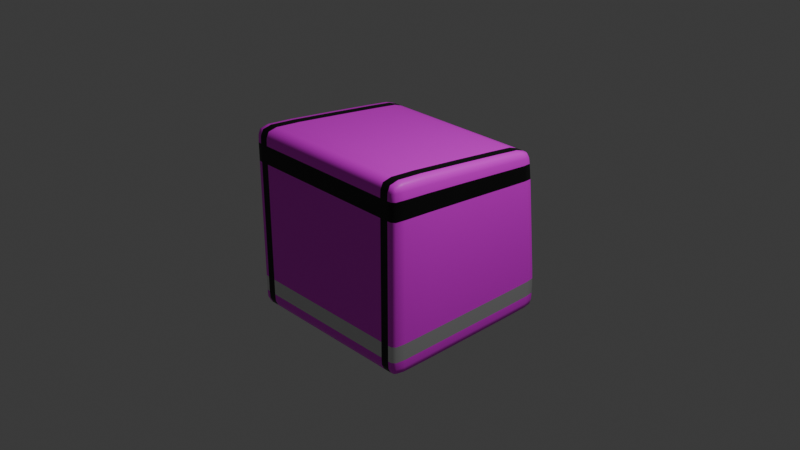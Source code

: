 # Source: Maleta.blend  (saved by Blender 4.4.32; exported with 4.5.12 LTS)
import bpy
from mathutils import Matrix  # noqa: F401  (used for matrix-valued properties, if any)

bpy.ops.wm.read_factory_settings(use_empty=True)
scene = bpy.context.scene
scene.name = 'Scene'

# ---- collections
col_collection = bpy.data.collections.new('Collection'); scene.collection.children.link(col_collection)

# ---- images (referenced by path relative to the original .blend; pixels are not part of the script)
import os
ASSET_DIR = os.environ.get("B2B_ASSET_DIR", "")  # directory of the original .blend (textures are referenced by path, not embedded)
HERE = os.path.dirname(os.path.abspath(__file__))  # packed textures are extracted next to this script under _unpacked/

def load_image(name, relpath, width, height, colorspace="sRGB"):
    """Load a texture the original file referenced (path relative to the .blend, or extracted next to this script)."""
    p = next((c for c in (os.path.join(HERE, relpath), os.path.join(ASSET_DIR, relpath)) if relpath and os.path.exists(c)), "")
    if p:
        img = bpy.data.images.load(p, check_existing=True)
        img.name = name
    else:  # same state as the original file: an image datablock whose file is absent (Cycles renders it pink)
        img = bpy.data.images.new(name, width, height)
        img.source = "FILE"
        img.filepath = "//" + (relpath or name)
    img.colorspace_settings.name = colorspace
    return img
img_rappi = load_image('Rappi', 'RappiTextura.png', 1024, 1024, 'sRGB')

# ---- materials (node trees are filled in below, after node groups)
mat_material = bpy.data.materials.new('Material')
mat_material.alpha_threshold = 0.0
mat_material.roughness = 0.5
mat_material.line_color = (0.0, 0.0, 0.0, 1.0)
mat_material_001 = bpy.data.materials.new('Material.001')
mat_material_002 = bpy.data.materials.new('Material.002')

# ---- material node trees
mat_material.use_nodes = True; mat_material.node_tree.nodes.clear()
_N = mat_material.node_tree.nodes; _L = mat_material.node_tree.links
n0 = _N.new('ShaderNodeOutputMaterial'); n0.name = 'Material Output'; n0.location = (300, 300)
n1 = _N.new('ShaderNodeBsdfPrincipled'); n1.name = 'Principled BSDF'; n1.location = (10, 300)
n1.inputs[3].default_value = 1.45
n2 = _N.new('ShaderNodeTexImage'); n2.name = 'Image Texture'; n2.location = (-376, 322)
n2.image = img_rappi
_L.new(n1.outputs[0], n0.inputs[0])
_L.new(n2.outputs[0], n1.inputs[0])
n0.is_active_output = True
mat_material_001.use_nodes = True; mat_material_001.node_tree.nodes.clear()
_N = mat_material_001.node_tree.nodes; _L = mat_material_001.node_tree.links
n0 = _N.new('ShaderNodeBsdfPrincipled'); n0.name = 'Principled BSDF'; n0.location = (10, 300)
n0.inputs[0].default_value = (0.0, 0.0, 0.0, 1.0)
n1 = _N.new('ShaderNodeOutputMaterial'); n1.name = 'Material Output'; n1.location = (300, 300)
_L.new(n0.outputs[0], n1.inputs[0])
n1.is_active_output = True
mat_material_002.use_nodes = True; mat_material_002.node_tree.nodes.clear()
_N = mat_material_002.node_tree.nodes; _L = mat_material_002.node_tree.links
n0 = _N.new('ShaderNodeBsdfPrincipled'); n0.name = 'Principled BSDF'; n0.location = (10, 300)
n0.inputs[1].default_value = 0.7008
n0.inputs[2].default_value = 0.0
n1 = _N.new('ShaderNodeOutputMaterial'); n1.name = 'Material Output'; n1.location = (300, 300)
_L.new(n0.outputs[0], n1.inputs[0])
n1.is_active_output = True

# ---- world
world_world = bpy.data.worlds.new('World'); scene.world = world_world
world_world.use_nodes = True; world_world.node_tree.nodes.clear()
_N = world_world.node_tree.nodes; _L = world_world.node_tree.links
n0 = _N.new('ShaderNodeOutputWorld'); n0.name = 'World Output'; n0.location = (300, 300)
n1 = _N.new('ShaderNodeBackground'); n1.name = 'Background'; n1.location = (10, 300)
n1.inputs[0].default_value = (0.05088, 0.05088, 0.05088, 1.0)
_L.new(n1.outputs[0], n0.inputs[0])
n0.is_active_output = True
world_world.color = (0.05088, 0.05088, 0.05088)
world_world.sun_shadow_jitter_overblur = 0.0

# ---- cameras
cam_camera = bpy.data.cameras.new('Camera')
cam_camera.clip_end = 100.0
cam_camera.ortho_scale = 7.314

# ---- lights
light_light = bpy.data.lights.new('Light', 'POINT')
light_light.energy = 1000.0
light_light.shadow_soft_size = 0.1

# ---- meshes
me_rappi_logo_svg = bpy.data.meshes.new('Rappi_logo.svg')
me_rappi_logo_svg.from_pydata([], [], [])
_uv = me_rappi_logo_svg.uv_layers.new(name='UVMap')
_uv.uv.foreach_set('vector', [])
me_rappi_logo_svg.materials.append(mat_material)
me_rappi_logo_svg.materials.append(mat_material_001)
me_rappi_logo_svg.materials.append(mat_material_002)
me_rappi_logo_svg.update()
me_rappi_logo_svg_001 = bpy.data.meshes.new('Rappi_logo.svg.001')
me_rappi_logo_svg_001.from_pydata([(1.213, 1.381, -0.04674), (1.459, -1.217, -0.04674), (-1.377, 1.643, -0.04674), (-1.377, -1.217, -0.04674), (1.213, 1.381, -2.965), (1.459, -1.217, -2.965), (-1.377, 1.643, -2.965), (-1.377, -1.217, -2.965), (0.8858, -1.238, -2.976), (-0.8035, -1.238, -2.976), (0.6909, 1.457, -0.03541), (-0.8415, 1.623, -0.03541), (-0.8415, 1.623, -2.976), (0.6909, 1.457, -2.976), (-0.8035, -1.238, -0.03541), (0.8858, -1.238, -0.03541), (1.484, -1.238, -0.7597), (1.484, -1.238, -2.252), (-1.402, 1.664, -0.7597), (-1.402, 1.664, -2.252), (-1.402, -1.238, -2.252), (-1.402, -1.238, -0.7597), (1.233, 1.397, -2.252), (1.233, 1.397, -0.7597), (0.8858, -1.28, -0.7597), (0.8858, -1.28, -2.252), (-0.8035, -1.28, -0.7597), (-0.8035, -1.28, -2.252), (0.6865, 1.494, -2.252), (0.6865, 1.494, -0.7597), (-0.8424, 1.665, -2.252), (-0.8424, 1.665, -0.7597), (1.298, 0.9637, -0.03541), (1.48, -0.7725, -0.03541), (-1.402, -0.7678, -2.976), (-1.402, 1.161, -2.976), (-1.402, 1.161, -0.03541), (-1.402, -0.7678, -0.03541), (1.298, 0.9637, -2.976), (1.48, -0.7725, -2.976), (0.7413, 1.008, -0.01275), (0.8823, -0.7715, -0.01275), (-0.8317, 1.131, -0.01275), (-0.8042, -0.7685, -0.01275), (-0.8317, 1.131, -2.999), (-0.8042, -0.7685, -2.999), (0.7413, 1.008, -2.999), (0.8823, -0.7715, -2.999), (1.345, 0.9602, -2.252), (1.53, -0.7726, -2.252), (1.345, 0.9602, -0.7597), (1.53, -0.7726, -0.7597), (-1.452, 1.161, -0.7597), (-1.452, -0.7678, -0.7597), (-1.452, 1.161, -2.252), (-1.452, -0.7678, -2.252), (-1.402, 1.452, -2.976), (1.262, 1.216, -0.03541), (-1.402, 1.452, -0.03541), (1.262, 1.216, -2.976), (0.7132, 1.269, -0.01275), (-0.8372, 1.416, -0.01275), (-0.8372, 1.416, -2.999), (0.7132, 1.269, -2.999), (1.308, 1.212, -2.252), (1.308, 1.212, -0.7597), (-1.452, 1.452, -0.7597), (-1.452, 1.452, -2.252), (-1.402, -1.238, -0.2847), (-1.402, -1.238, -0.1487), (1.233, 1.397, -0.2847), (1.233, 1.397, -0.1487), (0.6865, 1.494, -0.2847), (0.6865, 1.494, -0.1487), (-0.8424, 1.665, -0.2847), (-0.8424, 1.665, -0.1487), (1.484, -1.238, -0.1487), (1.484, -1.238, -0.2847), (-1.402, 1.664, -0.1487), (-1.402, 1.664, -0.2847), (0.8858, -1.28, -0.1487), (0.8858, -1.28, -0.2847), (-0.8035, -1.28, -0.1487), (-0.8035, -1.28, -0.2847), (-1.452, -0.7678, -0.1487), (-1.452, -0.7678, -0.2847), (-1.452, 1.161, -0.1487), (-1.452, 1.161, -0.2847), (1.53, -0.7726, -0.2847), (1.53, -0.7726, -0.1487), (1.345, 0.9602, -0.2847), (1.345, 0.9602, -0.1487), (-1.452, 1.452, -0.1487), (-1.452, 1.452, -0.2847), (1.308, 1.212, -0.2847), (1.308, 1.212, -0.1487), (1.484, -1.238, -2.727), (1.484, -1.238, -2.863), (-1.402, 1.664, -2.727), (-1.402, 1.664, -2.863), (0.8858, -1.28, -2.727), (0.8858, -1.28, -2.863), (-0.8035, -1.28, -2.727), (-0.8035, -1.28, -2.863), (-1.402, -1.238, -2.863), (-1.402, -1.238, -2.727), (1.233, 1.397, -2.863), (1.233, 1.397, -2.727), (0.6865, 1.494, -2.863), (0.6865, 1.494, -2.727), (-0.8424, 1.665, -2.863), (-0.8424, 1.665, -2.727), (1.53, -0.7726, -2.863), (1.53, -0.7726, -2.727), (1.345, 0.9602, -2.863), (1.345, 0.9602, -2.727), (-1.452, -0.7678, -2.727), (-1.452, -0.7678, -2.863), (-1.452, 1.161, -2.727), (-1.452, 1.161, -2.863), (1.308, 1.212, -2.863), (1.308, 1.212, -2.727), (-1.452, 1.452, -2.727), (-1.452, 1.452, -2.863), (1.484, -1.027, -0.03541), (-1.402, -1.027, -0.03541), (1.484, -1.027, -2.976), (0.8858, -1.027, -0.01275), (-0.8035, -1.027, -0.01275), (-0.8035, -1.027, -2.999), (0.8858, -1.027, -2.999), (1.534, -1.027, -2.252), (1.534, -1.027, -0.7597), (-1.452, -1.027, -0.7597), (-1.452, -1.027, -2.252), (-1.402, -1.027, -2.976), (1.534, -1.027, -0.2847), (1.534, -1.027, -0.1487), (-1.452, -1.027, -0.1487), (-1.452, -1.027, -0.2847), (-1.452, -1.027, -2.727), (-1.452, -1.027, -2.863), (1.534, -1.027, -2.863), (1.534, -1.027, -2.727), (1.353, 0.4613, -0.03541), (-1.402, 0.6003, -2.976), (-1.402, 0.6003, -0.03541), (1.353, 0.4613, -2.976), (0.7842, 0.4924, -0.01275), (-0.8233, 0.5792, -0.01275), (-0.8233, 0.5792, -2.999), (0.7842, 0.4924, -2.999), (1.401, 0.4588, -2.252), (1.401, 0.4588, -0.7597), (-1.452, 0.6003, -0.7597), (-1.452, 0.6003, -2.252), (1.401, 0.4588, -0.2847), (1.401, 0.4588, -0.1487), (-1.452, 0.6003, -0.1487), (-1.452, 0.6003, -0.2847), (-1.452, 0.6003, -2.727), (-1.452, 0.6003, -2.863), (1.401, 0.4588, -2.863), (1.401, 0.4588, -2.727), (1.442, -0.3788, -0.03541), (-1.402, -0.3344, -0.03541), (1.442, -0.3788, -2.976), (0.8534, -0.3689, -0.01275), (-0.8098, -0.3411, -0.01275), (-0.8098, -0.3411, -2.999), (0.8534, -0.3689, -2.999), (1.492, -0.3796, -2.252), (1.492, -0.3796, -0.7597), (-1.452, -0.3344, -0.7597), (-1.452, -0.3344, -2.252), (1.492, -0.3796, -0.2847), (1.492, -0.3796, -0.1487), (-1.452, -0.3344, -0.1487), (-1.452, -0.3344, -0.2847), (-1.452, -0.3344, -2.727), (-1.452, -0.3344, -2.863), (1.492, -0.3796, -2.863), (1.492, -0.3796, -2.727), (-1.402, -0.3344, -2.976), (-1.248, -1.234, -2.975), (1.48, -1.234, -2.927), (1.48, -1.145, -0.03735), (-1.397, 1.571, -2.975), (-1.397, -1.145, -0.03735), (1.48, -1.145, -2.975), (-1.397, 1.66, -2.927), (-1.253, 1.655, -0.03735), (-1.397, -1.234, -0.08503), (1.094, 1.409, -2.975), (1.23, 1.394, -0.08503), (1.331, -1.234, -0.03735), (1.331, -1.234, -2.975), (0.04116, -1.238, -2.976), (1.094, 1.409, -0.03735), (-0.07361, 1.542, -0.03541), (-1.253, 1.655, -2.975), (-0.07361, 1.542, -2.976), (-1.248, -1.234, -0.03735), (0.04116, -1.238, -0.03541), (0.8858, -1.148, -0.01558), (-0.8035, -1.148, -0.01558), (0.8858, -1.275, -2.928), (-0.8035, -1.275, -2.928), (-0.8035, -1.148, -2.996), (0.8858, -1.148, -2.996), (0.687, 1.489, -0.08356), (-0.8423, 1.659, -0.08356), (1.484, -1.238, -0.395), (1.484, -1.238, -1.506), (-1.402, 1.664, -0.395), (-1.402, 1.664, -1.506), (-1.402, -1.238, -2.617), (-1.402, -1.238, -1.506), (1.233, 1.397, -2.617), (1.233, 1.397, -1.506), (0.8858, -1.28, -0.395), (0.8858, -1.28, -1.506), (-0.8035, -1.28, -0.395), (-0.8035, -1.28, -1.506), (0.6865, 1.494, -2.617), (0.6865, 1.494, -1.506), (-0.8424, 1.665, -2.617), (-0.8424, 1.665, -1.506), (-0.07623, 1.581, -0.7597), (-0.07623, 1.581, -2.252), (1.092, 1.444, -0.7597), (1.092, 1.444, -2.252), (0.04116, -1.28, -2.252), (0.04116, -1.28, -0.7597), (1.334, -1.275, -2.252), (1.334, -1.275, -0.7597), (1.528, -1.148, -2.252), (1.528, -1.148, -0.7597), (-1.252, -1.275, -2.252), (-1.252, -1.275, -0.7597), (-1.446, -1.148, -0.7597), (-1.446, -1.148, -2.252), (-1.256, 1.696, -0.7597), (-1.256, 1.696, -2.252), (1.468, -0.6279, -0.03541), (-1.402, 0.9408, -2.976), (-1.402, -0.611, -0.03541), (1.468, -0.6279, -2.976), (0.8734, -0.6241, -0.01275), (-0.8059, -0.6136, -0.01275), (-0.8059, -0.6136, -2.999), (0.8734, -0.6241, -2.999), (1.518, -0.6282, -2.252), (1.518, -0.6282, -0.7597), (-1.452, -0.611, -0.7597), (-1.452, -0.611, -2.252), (-1.452, -0.7678, -1.506), (-1.452, 1.161, -1.506), (-1.452, -0.7678, -0.395), (-1.452, 1.161, -0.395), (1.53, -0.7726, -1.506), (1.345, 0.9602, -1.506), (1.53, -0.7726, -2.617), (1.345, 0.9602, -2.617), (0.0391, -0.7699, -2.999), (-0.04394, 1.071, -2.999), (-1.252, -0.7678, -2.996), (-1.255, 1.158, -2.996), (0.0391, -0.7699, -0.01275), (-0.04394, 1.071, -0.01275), (1.33, -0.7723, -0.01558), (1.158, 0.9745, -0.01558), (1.523, -0.7726, -0.08356), (1.339, 0.9606, -0.08356), (-1.252, -0.7678, -0.01558), (-1.255, 1.158, -0.01558), (1.33, -0.7723, -2.996), (1.158, 0.9745, -2.996), (-1.446, -0.7678, -2.928), (-1.446, 1.161, -2.928), (1.242, 1.318, -0.03735), (-1.397, 1.571, -0.03735), (1.242, 1.318, -2.975), (0.7004, 1.377, -0.01558), (-0.8397, 1.535, -0.01558), (-0.8397, 1.535, -2.996), (0.7004, 1.377, -2.996), (1.286, 1.316, -2.252), (1.286, 1.316, -0.7597), (-1.446, 1.574, -0.7597), (-1.446, 1.574, -2.252), (-1.452, 1.452, -1.506), (-1.452, 1.452, -0.395), (1.308, 1.212, -1.506), (1.308, 1.212, -2.617), (-0.0605, 1.344, -2.999), (-1.256, 1.448, -2.996), (-0.0605, 1.344, -0.01275), (1.124, 1.229, -0.01558), (1.302, 1.212, -0.08356), (-1.256, 1.448, -0.01558), (1.124, 1.229, -2.996), (-1.446, 1.452, -2.928), (-1.402, -1.238, -0.395), (1.233, 1.397, -0.395), (0.6865, 1.494, -0.395), (-0.8424, 1.665, -0.395), (1.48, -1.234, -0.08503), (-1.397, 1.66, -0.08503), (0.8858, -1.275, -0.08356), (-0.8035, -1.275, -0.08356), (-1.446, -0.7678, -0.08356), (-1.446, 1.161, -0.08356), (1.53, -0.7726, -0.395), (1.345, 0.9602, -0.395), (-1.446, 1.452, -0.08356), (1.308, 1.212, -0.395), (1.518, -0.6282, -0.2847), (1.518, -0.6282, -0.1487), (1.528, -1.148, -0.2847), (1.528, -1.148, -0.1487), (-1.452, -0.611, -0.1487), (-1.452, -0.611, -0.2847), (-1.446, -1.148, -0.1487), (-1.446, -1.148, -0.2847), (-1.256, 1.696, -0.1487), (-1.256, 1.696, -0.2847), (-1.446, 1.574, -0.1487), (-1.446, 1.574, -0.2847), (1.092, 1.444, -0.1487), (1.092, 1.444, -0.2847), (-0.07623, 1.581, -0.1487), (-0.07623, 1.581, -0.2847), (0.04116, -1.28, -0.2847), (0.04116, -1.28, -0.1487), (1.334, -1.275, -0.2847), (1.334, -1.275, -0.1487), (1.286, 1.316, -0.2847), (1.286, 1.316, -0.1487), (-1.252, -1.275, -0.2847), (-1.252, -1.275, -0.1487), (1.484, -1.238, -2.617), (-1.402, 1.664, -2.617), (0.8858, -1.28, -2.617), (-0.8035, -1.28, -2.617), (-1.397, -1.234, -2.927), (1.23, 1.394, -2.927), (0.687, 1.489, -2.928), (-0.8423, 1.659, -2.928), (1.523, -0.7726, -2.928), (1.339, 0.9606, -2.928), (-1.452, -0.7678, -2.617), (-1.452, 1.161, -2.617), (1.302, 1.212, -2.928), (-1.452, 1.452, -2.617), (-1.452, -0.611, -2.727), (-1.452, -0.611, -2.863), (-1.446, -1.148, -2.727), (-1.446, -1.148, -2.863), (1.518, -0.6282, -2.863), (1.518, -0.6282, -2.727), (1.528, -1.148, -2.863), (1.528, -1.148, -2.727), (-1.252, -1.275, -2.863), (-1.252, -1.275, -2.727), (1.286, 1.316, -2.863), (1.286, 1.316, -2.727), (1.334, -1.275, -2.863), (1.334, -1.275, -2.727), (0.04116, -1.28, -2.863), (0.04116, -1.28, -2.727), (-0.07623, 1.581, -2.727), (-0.07623, 1.581, -2.863), (1.092, 1.444, -2.727), (1.092, 1.444, -2.863), (-1.446, 1.574, -2.727), (-1.446, 1.574, -2.863), (-1.256, 1.696, -2.727), (-1.256, 1.696, -2.863), (-1.397, -1.145, -2.975), (1.528, -1.027, -2.928), (-1.452, -1.027, -2.617), (-1.446, -1.027, -0.08356), (1.534, -1.027, -0.395), (-1.446, -1.027, -2.928), (1.334, -1.027, -2.996), (-1.252, -1.027, -0.01558), (1.528, -1.027, -0.08356), (1.334, -1.027, -0.01558), (0.04116, -1.027, -0.01275), (-1.252, -1.027, -2.996), (0.04116, -1.027, -2.999), (1.534, -1.027, -2.617), (1.534, -1.027, -1.506), (-1.452, -1.027, -0.395), (-1.452, -1.027, -1.506), (1.321, 0.767, -0.03541), (-1.402, 0.121, -2.976), (-1.402, 0.9408, -0.03541), (1.321, 0.767, -2.976), (0.7588, 0.8058, -0.01275), (-0.8283, 0.9144, -0.01275), (-0.8283, 0.9144, -2.999), (0.7588, 0.8058, -2.999), (1.368, 0.7639, -2.252), (1.368, 0.7639, -0.7597), (-1.452, 0.9408, -0.7597), (-1.452, 0.9408, -2.252), (1.368, 0.7639, -0.2847), (1.368, 0.7639, -0.1487), (-1.452, 0.9408, -0.1487), (-1.452, 0.9408, -0.2847), (-1.452, 0.9408, -2.727), (-1.452, 0.9408, -2.863), (1.368, 0.7639, -2.863), (1.368, 0.7639, -2.727), (1.395, 0.4591, -2.928), (-1.452, 0.6003, -2.617), (-1.446, 0.6003, -0.08356), (1.401, 0.4588, -0.395), (-1.446, 0.6003, -2.928), (1.21, 0.4689, -2.996), (-1.254, 0.5977, -0.01558), (1.395, 0.4591, -0.08356), (1.21, 0.4689, -0.01558), (-0.0187, 0.5367, -0.01275), (-1.254, 0.5977, -2.996), (-0.0187, 0.5367, -2.999), (1.401, 0.4588, -2.617), (1.401, 0.4588, -1.506), (-1.452, 0.6003, -0.395), (-1.452, 0.6003, -1.506), (1.399, 0.0305, -0.03541), (-1.402, 0.121, -0.03541), (1.399, 0.0305, -2.976), (0.8196, 0.05072, -0.01275), (-0.8164, 0.1073, -0.01275), (-0.8164, 0.1073, -2.999), (0.8196, 0.05072, -2.999), (1.448, 0.02888, -2.252), (1.448, 0.02888, -0.7597), (-1.452, 0.121, -0.7597), (-1.452, 0.121, -2.252), (1.448, 0.02888, -0.2847), (1.448, 0.02888, -0.1487), (-1.452, 0.121, -0.1487), (-1.452, 0.121, -0.2847), (-1.452, 0.121, -2.727), (-1.452, 0.121, -2.863), (1.448, 0.02888, -2.863), (1.448, 0.02888, -2.727), (-1.402, -0.611, -2.976), (-1.452, -0.3344, -1.506), (-1.452, -0.3344, -0.395), (1.492, -0.3796, -1.506), (1.492, -0.3796, -2.617), (0.02205, -0.3547, -2.999), (-1.252, -0.3352, -2.996), (0.02205, -0.3547, -0.01275), (1.294, -0.3763, -0.01558), (1.486, -0.3795, -0.08356), (-1.252, -0.3352, -0.01558), (1.294, -0.3763, -2.996), (-1.446, -0.3344, -2.928), (1.492, -0.3796, -0.395), (-1.446, -0.3344, -0.08356), (-1.452, -0.3344, -2.617), (1.486, -0.3795, -2.928), (-1.256, 1.69, -2.928), (-1.44, 1.573, -2.928), (1.108, 1.333, -2.994), (-1.251, -1.27, -0.08393), (-1.255, 1.568, -0.01831), (1.28, 1.316, -0.08393), (1.108, 1.333, -0.01831), (-0.06804, 1.458, -0.01558), (1.333, -1.27, -0.08393), (0.04116, -1.275, -0.08356), (-1.255, 1.568, -2.994), (-0.06804, 1.458, -2.996), (1.092, 1.439, -2.928), (-0.07591, 1.576, -2.928), (-0.07623, 1.581, -0.395), (-0.07623, 1.581, -1.506), (1.092, 1.444, -0.395), (1.092, 1.444, -1.506), (0.04116, -1.28, -2.617), (0.04116, -1.28, -1.506), (1.334, -1.275, -2.617), (1.334, -1.275, -1.506), (1.286, 1.316, -2.617), (1.286, 1.316, -1.506), (-1.252, -1.275, -2.617), (-1.252, -1.275, -1.506), (-1.446, 1.574, -0.395), (-1.446, 1.574, -1.506), (-1.256, 1.696, -0.395), (-1.256, 1.696, -1.506), (-1.452, 0.9408, -1.506), (-1.452, 0.9408, -0.395), (1.368, 0.7639, -1.506), (1.368, 0.7639, -2.617), (-0.03364, 0.8613, -2.999), (-1.255, 0.9375, -2.996), (-0.03364, 0.8613, -0.01275), (1.179, 0.7765, -0.01558), (1.362, 0.7643, -0.08356), (-1.255, 0.9375, -0.01558), (1.179, 0.7765, -2.996), (-1.446, 0.9408, -2.928), (1.368, 0.7639, -0.395), (-1.446, 0.9408, -0.08356), (-1.256, 1.69, -0.08393), (-1.44, 1.573, -0.08393), (1.092, 1.439, -0.08393), (-0.07591, 1.576, -0.08356), (0.04116, -1.28, -0.395), (1.334, -1.275, -0.395), (1.286, 1.316, -0.395), (-1.252, -1.275, -0.395), (-1.452, 0.9408, -2.617), (1.362, 0.7643, -2.928), (-1.251, -1.27, -2.928), (1.28, 1.316, -2.928), (1.333, -1.27, -2.928), (0.04116, -1.275, -2.928), (-0.07623, 1.581, -2.617), (1.092, 1.444, -2.617), (-1.446, 1.574, -2.617), (-1.256, 1.696, -2.617), (1.522, -1.148, -2.928), (-1.446, -1.148, -2.617), (-1.44, -1.148, -0.08393), (1.528, -1.148, -0.395), (-1.44, -1.148, -2.928), (1.333, -1.148, -2.994), (-1.251, -1.148, -0.01831), (1.522, -1.148, -0.08393), (1.333, -1.148, -0.01831), (0.04116, -1.148, -0.01558), (-1.251, -1.148, -2.994), (0.04116, -1.148, -2.996), (1.528, -1.148, -2.617), (1.528, -1.148, -1.506), (-1.446, -1.148, -0.395), (-1.446, -1.148, -1.506), (1.442, 0.02908, -2.928), (-1.452, 0.121, -2.617), (-1.446, 0.121, -0.08356), (1.448, 0.02888, -0.395), (-1.446, 0.121, -2.928), (1.253, 0.03546, -2.996), (-1.253, 0.1193, -0.01558), (1.442, 0.02908, -0.08356), (1.253, 0.03546, -0.01558), (0.002198, 0.07961, -0.01275), (-1.253, 0.1193, -2.996), (0.002198, 0.07961, -2.999), (1.448, 0.02888, -2.617), (1.448, 0.02888, -1.506), (-1.452, 0.121, -0.395), (-1.452, 0.121, -1.506), (-1.452, -0.611, -1.506), (-1.452, -0.611, -0.395), (1.518, -0.6282, -1.506), (1.518, -0.6282, -2.617), (0.03388, -0.6187, -2.999), (-1.252, -0.6113, -2.996), (0.03388, -0.6187, -0.01275), (1.319, -0.627, -0.01558), (1.512, -0.6282, -0.08356), (-1.252, -0.6113, -0.01558), (1.319, -0.627, -2.996), (-1.446, -0.611, -2.928), (1.518, -0.6282, -0.395), (-1.446, -0.611, -0.08356), (-1.452, -0.611, -2.617), (1.512, -0.6282, -2.928)], [], [(110, 348, 468, 378), (348, 12, 200, 468), (468, 200, 6, 190), (378, 468, 190, 99), (123, 376, 469, 302), (376, 99, 190, 469), (469, 190, 6, 187), (302, 469, 187, 56), (63, 286, 470, 301), (286, 13, 193, 470), (470, 193, 4, 282), (301, 470, 282, 59), (82, 310, 471, 340), (310, 14, 202, 471), (471, 202, 3, 192), (340, 471, 192, 69), (61, 284, 472, 300), (284, 11, 191, 472), (472, 191, 2, 281), (300, 472, 281, 58), (95, 338, 473, 299), (338, 71, 194, 473), (473, 194, 0, 280), (299, 473, 280, 57), (57, 280, 474, 298), (280, 0, 198, 474), (474, 198, 10, 283), (298, 474, 283, 60), (60, 283, 475, 297), (283, 10, 199, 475), (475, 199, 11, 284), (297, 475, 284, 61), (76, 307, 476, 336), (307, 1, 195, 476), (476, 195, 15, 309), (336, 476, 309, 80), (80, 309, 477, 334), (309, 15, 203, 477), (477, 203, 14, 310), (334, 477, 310, 82), (56, 187, 478, 296), (187, 6, 200, 478), (478, 200, 12, 285), (296, 478, 285, 62), (62, 285, 479, 295), (285, 12, 201, 479), (479, 201, 13, 286), (295, 479, 286, 63), (106, 346, 480, 374), (346, 4, 193, 480), (480, 193, 13, 347), (374, 480, 347, 108), (108, 347, 481, 372), (347, 13, 201, 481), (481, 201, 12, 348), (372, 481, 348, 110), (72, 305, 482, 332), (305, 29, 228, 482), (482, 228, 31, 306), (332, 482, 306, 74), (29, 225, 483, 228), (225, 28, 229, 483), (483, 229, 30, 227), (228, 483, 227, 31), (70, 304, 484, 330), (304, 23, 230, 484), (484, 230, 29, 305), (330, 484, 305, 72), (23, 219, 485, 230), (219, 22, 231, 485), (485, 231, 28, 225), (230, 485, 225, 29), (100, 343, 486, 370), (343, 25, 232, 486), (486, 232, 27, 344), (370, 486, 344, 102), (25, 221, 487, 232), (221, 24, 233, 487), (487, 233, 26, 223), (232, 487, 223, 27), (96, 341, 488, 368), (341, 17, 234, 488), (488, 234, 25, 343), (368, 488, 343, 100), (17, 213, 489, 234), (213, 16, 235, 489), (489, 235, 24, 221), (234, 489, 221, 25), (121, 366, 490, 294), (366, 107, 218, 490), (490, 218, 22, 287), (294, 490, 287, 64), (64, 287, 491, 293), (287, 22, 219, 491), (491, 219, 23, 288), (293, 491, 288, 65), (102, 344, 492, 364), (344, 27, 238, 492), (492, 238, 20, 216), (364, 492, 216, 105), (27, 223, 493, 238), (223, 26, 239, 493), (493, 239, 21, 217), (238, 493, 217, 20), (93, 328, 494, 292), (328, 79, 214, 494), (494, 214, 18, 289), (292, 494, 289, 66), (66, 289, 495, 291), (289, 18, 215, 495), (495, 215, 19, 290), (291, 495, 290, 67), (74, 306, 496, 326), (306, 31, 242, 496), (496, 242, 18, 214), (326, 496, 214, 79), (31, 227, 497, 242), (227, 30, 243, 497), (497, 243, 19, 215), (242, 497, 215, 18), (154, 406, 498, 431), (406, 52, 257, 498), (498, 257, 54, 407), (431, 498, 407, 155), (159, 411, 499, 430), (411, 87, 259, 499), (499, 259, 52, 406), (430, 499, 406, 154), (152, 404, 500, 429), (404, 48, 261, 500), (500, 261, 50, 405), (429, 500, 405, 153), (163, 415, 501, 428), (415, 115, 263, 501), (501, 263, 48, 404), (428, 501, 404, 152), (150, 402, 502, 427), (402, 44, 265, 502), (502, 265, 46, 403), (427, 502, 403, 151), (145, 245, 503, 426), (245, 35, 267, 503), (503, 267, 44, 402), (426, 503, 402, 150), (148, 400, 504, 425), (400, 40, 269, 504), (504, 269, 42, 401), (425, 504, 401, 149), (144, 396, 505, 424), (396, 32, 271, 505), (505, 271, 40, 400), (424, 505, 400, 148), (157, 409, 506, 423), (409, 91, 273, 506), (506, 273, 32, 396), (423, 506, 396, 144), (149, 401, 507, 422), (401, 42, 275, 507), (507, 275, 36, 398), (422, 507, 398, 146), (151, 403, 508, 421), (403, 46, 277, 508), (508, 277, 38, 399), (421, 508, 399, 147), (161, 413, 509, 420), (413, 119, 279, 509), (509, 279, 35, 245), (420, 509, 245, 145), (153, 405, 510, 419), (405, 50, 314, 510), (510, 314, 90, 408), (419, 510, 408, 156), (146, 398, 511, 418), (398, 36, 312, 511), (511, 312, 86, 410), (418, 511, 410, 158), (11, 211, 512, 191), (211, 75, 325, 512), (512, 325, 78, 308), (191, 512, 308, 2), (58, 281, 513, 315), (281, 2, 308, 513), (513, 308, 78, 327), (315, 513, 327, 92), (0, 194, 514, 198), (194, 71, 329, 514), (514, 329, 73, 210), (198, 514, 210, 10), (10, 210, 515, 199), (210, 73, 331, 515), (515, 331, 75, 211), (199, 515, 211, 11), (24, 220, 516, 233), (220, 81, 333, 516), (516, 333, 83, 222), (233, 516, 222, 26), (16, 212, 517, 235), (212, 77, 335, 517), (517, 335, 81, 220), (235, 517, 220, 24), (65, 288, 518, 316), (288, 23, 304, 518), (518, 304, 70, 337), (316, 518, 337, 94), (26, 222, 519, 239), (222, 83, 339, 519), (519, 339, 68, 303), (239, 519, 303, 21), (155, 407, 520, 417), (407, 54, 352, 520), (520, 352, 118, 412), (417, 520, 412, 160), (147, 399, 521, 416), (399, 38, 350, 521), (521, 350, 114, 414), (416, 521, 414, 162), (9, 207, 522, 184), (207, 103, 363, 522), (522, 363, 104, 345), (184, 522, 345, 7), (59, 282, 523, 353), (282, 4, 346, 523), (523, 346, 106, 365), (353, 523, 365, 120), (5, 185, 524, 196), (185, 97, 367, 524), (524, 367, 101, 206), (196, 524, 206, 8), (8, 206, 525, 197), (206, 101, 369, 525), (525, 369, 103, 207), (197, 525, 207, 9), (28, 224, 526, 229), (224, 109, 371, 526), (526, 371, 111, 226), (229, 526, 226, 30), (22, 218, 527, 231), (218, 107, 373, 527), (527, 373, 109, 224), (231, 527, 224, 28), (67, 290, 528, 354), (290, 19, 342, 528), (528, 342, 98, 375), (354, 528, 375, 122), (30, 226, 529, 243), (226, 111, 377, 529), (529, 377, 98, 342), (243, 529, 342, 19), (5, 189, 530, 185), (189, 126, 380, 530), (530, 380, 142, 361), (185, 530, 361, 97), (20, 241, 531, 216), (241, 134, 381, 531), (531, 381, 140, 357), (216, 531, 357, 105), (3, 188, 532, 192), (188, 125, 382, 532), (532, 382, 138, 323), (192, 532, 323, 69), (16, 237, 533, 212), (237, 132, 383, 533), (533, 383, 136, 319), (212, 533, 319, 77), (104, 358, 534, 345), (358, 141, 384, 534), (534, 384, 135, 379), (345, 534, 379, 7), (8, 209, 535, 196), (209, 130, 385, 535), (535, 385, 126, 189), (196, 535, 189, 5), (14, 205, 536, 202), (205, 128, 386, 536), (536, 386, 125, 188), (202, 536, 188, 3), (76, 320, 537, 307), (320, 137, 387, 537), (537, 387, 124, 186), (307, 537, 186, 1), (1, 186, 538, 195), (186, 124, 388, 538), (538, 388, 127, 204), (195, 538, 204, 15), (15, 204, 539, 203), (204, 127, 389, 539), (539, 389, 128, 205), (203, 539, 205, 14), (7, 379, 540, 184), (379, 135, 390, 540), (540, 390, 129, 208), (184, 540, 208, 9), (9, 208, 541, 197), (208, 129, 391, 541), (541, 391, 130, 209), (197, 541, 209, 8), (96, 362, 542, 341), (362, 143, 392, 542), (542, 392, 131, 236), (341, 542, 236, 17), (17, 236, 543, 213), (236, 131, 393, 543), (543, 393, 132, 237), (213, 543, 237, 16), (68, 324, 544, 303), (324, 139, 394, 544), (544, 394, 133, 240), (303, 544, 240, 21), (21, 240, 545, 217), (240, 133, 395, 545), (545, 395, 134, 241), (217, 545, 241, 20), (166, 434, 546, 467), (434, 147, 416, 546), (546, 416, 162, 449), (467, 546, 449, 181), (174, 442, 547, 466), (442, 155, 417, 547), (547, 417, 160, 447), (466, 547, 447, 179), (165, 433, 548, 465), (433, 146, 418, 548), (548, 418, 158, 445), (465, 548, 445, 177), (172, 440, 549, 464), (440, 153, 419, 549), (549, 419, 156, 443), (464, 549, 443, 175), (180, 448, 550, 463), (448, 161, 420, 550), (550, 420, 145, 397), (463, 550, 397, 183), (170, 438, 551, 462), (438, 151, 421, 551), (551, 421, 147, 434), (462, 551, 434, 166), (168, 436, 552, 461), (436, 149, 422, 552), (552, 422, 146, 433), (461, 552, 433, 165), (176, 444, 553, 460), (444, 157, 423, 553), (553, 423, 144, 432), (460, 553, 432, 164), (164, 432, 554, 459), (432, 144, 424, 554), (554, 424, 148, 435), (459, 554, 435, 167), (167, 435, 555, 458), (435, 148, 425, 555), (555, 425, 149, 436), (458, 555, 436, 168), (183, 397, 556, 457), (397, 145, 426, 556), (556, 426, 150, 437), (457, 556, 437, 169), (169, 437, 557, 456), (437, 150, 427, 557), (557, 427, 151, 438), (456, 557, 438, 170), (182, 450, 558, 455), (450, 163, 428, 558), (558, 428, 152, 439), (455, 558, 439, 171), (171, 439, 559, 454), (439, 152, 429, 559), (559, 429, 153, 440), (454, 559, 440, 172), (178, 446, 560, 453), (446, 159, 430, 560), (560, 430, 154, 441), (453, 560, 441, 173), (173, 441, 561, 452), (441, 154, 431, 561), (561, 431, 155, 442), (452, 561, 442, 174), (53, 254, 562, 256), (254, 173, 452, 562), (562, 452, 174, 255), (256, 562, 255, 55), (85, 322, 563, 258), (322, 178, 453, 563), (563, 453, 173, 254), (258, 563, 254, 53), (49, 252, 564, 260), (252, 171, 454, 564), (564, 454, 172, 253), (260, 564, 253, 51), (113, 360, 565, 262), (360, 182, 455, 565), (565, 455, 171, 252), (262, 565, 252, 49), (45, 250, 566, 264), (250, 169, 456, 566), (566, 456, 170, 251), (264, 566, 251, 47), (34, 451, 567, 266), (451, 183, 457, 567), (567, 457, 169, 250), (266, 567, 250, 45), (41, 248, 568, 268), (248, 167, 458, 568), (568, 458, 168, 249), (268, 568, 249, 43), (33, 244, 569, 270), (244, 164, 459, 569), (569, 459, 167, 248), (270, 569, 248, 41), (89, 318, 570, 272), (318, 176, 460, 570), (570, 460, 164, 244), (272, 570, 244, 33), (43, 249, 571, 274), (249, 168, 461, 571), (571, 461, 165, 246), (274, 571, 246, 37), (47, 251, 572, 276), (251, 170, 462, 572), (572, 462, 166, 247), (276, 572, 247, 39), (117, 356, 573, 278), (356, 180, 463, 573), (573, 463, 183, 451), (278, 573, 451, 34), (51, 253, 574, 313), (253, 172, 464, 574), (574, 464, 175, 317), (313, 574, 317, 88), (37, 246, 575, 311), (246, 165, 465, 575), (575, 465, 177, 321), (311, 575, 321, 84), (55, 255, 576, 351), (255, 174, 466, 576), (576, 466, 179, 355), (351, 576, 355, 116), (39, 247, 577, 349), (247, 166, 467, 577), (577, 467, 181, 359), (349, 577, 359, 112)])
me_rappi_logo_svg_001.polygons.foreach_set('use_smooth', [True] * 440)
_uv = me_rappi_logo_svg_001.uv_layers.new(name='UVMap')
_uv.uv.foreach_set('vector', [0.9339, 0.2699, 0.9422, 0.2698, 0.9421, 0.3226, 0.9339, 0.3228, 0.9422, 0.2698, 0.9483, 0.2693, 0.9481, 0.3219, 0.9421, 0.3226, 0.9421, 0.3226, 0.9481, 0.3219, 0.9469, 0.3374, 0.942, 0.3402, 0.9339, 0.3228, 0.9421, 0.3226, 0.942, 0.3402, 0.9339, 0.3408, 0.6571, 0.6921, 0.6571, 0.6766, 0.6653, 0.6767, 0.6654, 0.6921, 0.6571, 0.6766, 0.6571, 0.6651, 0.6652, 0.6656, 0.6653, 0.6767, 0.6653, 0.6767, 0.6652, 0.6656, 0.6701, 0.6678, 0.6713, 0.6769, 0.6654, 0.6921, 0.6653, 0.6767, 0.6713, 0.6769, 0.6715, 0.6921, 0.8868, 0.4176, 0.8732, 0.4204, 0.8741, 0.3682, 0.8872, 0.365, 0.8732, 0.4204, 0.8632, 0.4225, 0.8647, 0.3707, 0.8741, 0.3682, 0.8741, 0.3682, 0.8647, 0.3707, 0.8668, 0.3553, 0.8745, 0.351, 0.8872, 0.365, 0.8741, 0.3682, 0.8745, 0.351, 0.8873, 0.3473, 0.9759, 0.4236, 0.9676, 0.4236, 0.9676, 0.3665, 0.9759, 0.3664, 0.9676, 0.4236, 0.9614, 0.4236, 0.9617, 0.3669, 0.9676, 0.3665, 0.9676, 0.3665, 0.9617, 0.3669, 0.9629, 0.3505, 0.9677, 0.3478, 0.9759, 0.3664, 0.9676, 0.3665, 0.9677, 0.3478, 0.9759, 0.3473, 0.92, 0.4202, 0.9049, 0.4185, 0.9054, 0.3654, 0.9207, 0.3667, 0.9049, 0.4185, 0.8938, 0.4173, 0.8944, 0.3647, 0.9054, 0.3654, 0.9054, 0.3654, 0.8944, 0.3647, 0.8973, 0.3491, 0.9066, 0.3473, 0.9207, 0.3667, 0.9054, 0.3654, 0.9066, 0.3473, 0.9218, 0.3481, 0.7198, 0.6891, 0.7198, 0.6757, 0.7281, 0.6757, 0.7281, 0.689, 0.7198, 0.6757, 0.7198, 0.6651, 0.7279, 0.6655, 0.7281, 0.6757, 0.7281, 0.6757, 0.7279, 0.6655, 0.7328, 0.667, 0.734, 0.6752, 0.7281, 0.689, 0.7281, 0.6757, 0.734, 0.6752, 0.7342, 0.6883, 0.9218, 0.689, 0.909, 0.6853, 0.9086, 0.668, 0.9217, 0.6713, 0.909, 0.6853, 0.9013, 0.6809, 0.8992, 0.6655, 0.9086, 0.668, 0.9086, 0.668, 0.8992, 0.6655, 0.8977, 0.6138, 0.9077, 0.6158, 0.9217, 0.6713, 0.9086, 0.668, 0.9077, 0.6158, 0.9213, 0.6187, 0.9213, 0.6187, 0.9077, 0.6158, 0.9061, 0.5174, 0.9204, 0.5196, 0.9077, 0.6158, 0.8977, 0.6138, 0.8955, 0.5157, 0.9061, 0.5174, 0.9061, 0.5174, 0.8955, 0.5157, 0.8938, 0.4173, 0.9049, 0.4185, 0.9204, 0.5196, 0.9061, 0.5174, 0.9049, 0.4185, 0.92, 0.4202, 0.9759, 0.7152, 0.9677, 0.7146, 0.9676, 0.6959, 0.9759, 0.696, 0.9677, 0.7146, 0.9629, 0.712, 0.9617, 0.6956, 0.9676, 0.6959, 0.9676, 0.6959, 0.9617, 0.6956, 0.9614, 0.6389, 0.9676, 0.6389, 0.9759, 0.696, 0.9676, 0.6959, 0.9676, 0.6389, 0.9759, 0.6389, 0.9759, 0.6389, 0.9676, 0.6389, 0.9676, 0.5312, 0.9759, 0.5312, 0.9676, 0.6389, 0.9614, 0.6389, 0.9614, 0.5312, 0.9676, 0.5312, 0.9676, 0.5312, 0.9614, 0.5312, 0.9614, 0.4236, 0.9676, 0.4236, 0.9759, 0.5312, 0.9676, 0.5312, 0.9676, 0.4236, 0.9759, 0.4236, 0.8873, 0.6882, 0.8721, 0.689, 0.8709, 0.6709, 0.8862, 0.6696, 0.8721, 0.689, 0.8628, 0.6871, 0.8599, 0.6716, 0.8709, 0.6709, 0.8709, 0.6709, 0.8599, 0.6716, 0.8593, 0.619, 0.8704, 0.6177, 0.8862, 0.6696, 0.8709, 0.6709, 0.8704, 0.6177, 0.8855, 0.6161, 0.8855, 0.6161, 0.8704, 0.6177, 0.8716, 0.5189, 0.8859, 0.5166, 0.8704, 0.6177, 0.8593, 0.619, 0.861, 0.5205, 0.8716, 0.5189, 0.8716, 0.5189, 0.861, 0.5205, 0.8632, 0.4225, 0.8732, 0.4204, 0.8859, 0.5166, 0.8716, 0.5189, 0.8732, 0.4204, 0.8868, 0.4176, 0.9339, 0.003233, 0.942, 0.003636, 0.9421, 0.02168, 0.9339, 0.02172, 0.942, 0.003636, 0.9469, 0.005588, 0.9481, 0.02101, 0.9421, 0.02168, 0.9421, 0.02168, 0.9481, 0.02101, 0.9483, 0.07277, 0.9422, 0.07366, 0.9339, 0.02172, 0.9421, 0.02168, 0.9422, 0.07366, 0.9339, 0.07379, 0.9339, 0.07379, 0.9422, 0.07366, 0.9422, 0.1715, 0.9339, 0.1716, 0.9422, 0.07366, 0.9483, 0.07277, 0.9483, 0.1708, 0.9422, 0.1715, 0.9422, 0.1715, 0.9483, 0.1708, 0.9483, 0.2693, 0.9422, 0.2698, 0.9339, 0.1716, 0.9422, 0.1715, 0.9422, 0.2698, 0.9339, 0.2699, 0.3211, 0.07379, 0.3351, 0.07379, 0.3351, 0.1716, 0.3211, 0.1716, 0.3351, 0.07379, 0.3816, 0.07379, 0.3816, 0.1716, 0.3351, 0.1716, 0.3351, 0.1716, 0.3816, 0.1716, 0.3816, 0.2699, 0.3351, 0.2699, 0.3211, 0.1716, 0.3351, 0.1716, 0.3351, 0.2699, 0.3211, 0.2699, 0.3816, 0.07379, 0.4767, 0.07379, 0.4767, 0.1716, 0.3816, 0.1716, 0.4767, 0.07379, 0.5719, 0.07379, 0.5719, 0.1716, 0.4767, 0.1716, 0.4767, 0.1716, 0.5719, 0.1716, 0.5719, 0.2699, 0.4767, 0.2699, 0.3816, 0.1716, 0.4767, 0.1716, 0.4767, 0.2699, 0.3816, 0.2699, 0.3211, 0.003233, 0.3351, 0.003233, 0.3351, 0.02172, 0.3211, 0.02172, 0.3351, 0.003233, 0.3816, 0.003233, 0.3816, 0.02172, 0.3351, 0.02172, 0.3351, 0.02172, 0.3816, 0.02172, 0.3816, 0.07379, 0.3351, 0.07379, 0.3211, 0.02172, 0.3351, 0.02172, 0.3351, 0.07379, 0.3211, 0.07379, 0.3816, 0.003233, 0.4767, 0.003233, 0.4767, 0.02172, 0.3816, 0.02172, 0.4767, 0.003233, 0.5719, 0.003233, 0.5719, 0.02172, 0.4767, 0.02172, 0.4767, 0.02172, 0.5719, 0.02172, 0.5719, 0.07379, 0.4767, 0.07379, 0.3816, 0.02172, 0.4767, 0.02172, 0.4767, 0.07379, 0.3816, 0.07379, 0.003233, 0.0795, 0.0173, 0.0795, 0.0173, 0.1872, 0.003233, 0.1872, 0.0173, 0.0795, 0.06379, 0.0795, 0.06379, 0.1872, 0.0173, 0.1872, 0.0173, 0.1872, 0.06379, 0.1872, 0.06379, 0.2948, 0.0173, 0.2948, 0.003233, 0.1872, 0.0173, 0.1872, 0.0173, 0.2948, 0.003233, 0.2948, 0.06379, 0.0795, 0.1589, 0.0795, 0.1589, 0.1872, 0.06379, 0.1872, 0.1589, 0.0795, 0.254, 0.0795, 0.254, 0.1872, 0.1589, 0.1872, 0.1589, 0.1872, 0.254, 0.1872, 0.254, 0.2948, 0.1589, 0.2948, 0.06379, 0.1872, 0.1589, 0.1872, 0.1589, 0.2948, 0.06379, 0.2948, 0.003233, 0.003233, 0.0173, 0.003233, 0.0173, 0.02238, 0.003233, 0.02238, 0.0173, 0.003233, 0.06379, 0.003233, 0.06379, 0.02238, 0.0173, 0.02238, 0.0173, 0.02238, 0.06379, 0.02238, 0.06379, 0.0795, 0.0173, 0.0795, 0.003233, 0.02238, 0.0173, 0.02238, 0.0173, 0.0795, 0.003233, 0.0795, 0.06379, 0.003233, 0.1589, 0.003233, 0.1589, 0.02238, 0.06379, 0.02238, 0.1589, 0.003233, 0.254, 0.003233, 0.254, 0.02238, 0.1589, 0.02238, 0.1589, 0.02238, 0.254, 0.02238, 0.254, 0.0795, 0.1589, 0.0795, 0.06379, 0.02238, 0.1589, 0.02238, 0.1589, 0.0795, 0.06379, 0.0795, 0.313, 0.6889, 0.2996, 0.6889, 0.2996, 0.6749, 0.313, 0.6749, 0.2996, 0.6889, 0.289, 0.6889, 0.289, 0.6749, 0.2996, 0.6749, 0.2996, 0.6749, 0.289, 0.6749, 0.289, 0.6284, 0.2996, 0.6284, 0.313, 0.6749, 0.2996, 0.6749, 0.2996, 0.6284, 0.313, 0.6284, 0.313, 0.6284, 0.2996, 0.6284, 0.2996, 0.5332, 0.313, 0.5332, 0.2996, 0.6284, 0.289, 0.6284, 0.289, 0.5332, 0.2996, 0.5332, 0.2996, 0.5332, 0.289, 0.5332, 0.289, 0.4381, 0.2996, 0.4381, 0.313, 0.5332, 0.2996, 0.5332, 0.2996, 0.4381, 0.313, 0.4381, 0.003233, 0.2948, 0.0173, 0.2948, 0.0173, 0.352, 0.003233, 0.352, 0.0173, 0.2948, 0.06379, 0.2948, 0.06379, 0.352, 0.0173, 0.352, 0.0173, 0.352, 0.06379, 0.352, 0.06379, 0.3711, 0.0173, 0.3711, 0.003233, 0.352, 0.0173, 0.352, 0.0173, 0.3711, 0.003233, 0.3711, 0.06379, 0.2948, 0.1589, 0.2948, 0.1589, 0.352, 0.06379, 0.352, 0.1589, 0.2948, 0.254, 0.2948, 0.254, 0.352, 0.1589, 0.352, 0.1589, 0.352, 0.254, 0.352, 0.254, 0.3711, 0.1589, 0.3711, 0.06379, 0.352, 0.1589, 0.352, 0.1589, 0.3711, 0.06379, 0.3711, 0.867, 0.003233, 0.8825, 0.003233, 0.8825, 0.0173, 0.867, 0.0173, 0.8825, 0.003233, 0.894, 0.003233, 0.894, 0.0173, 0.8825, 0.0173, 0.8825, 0.0173, 0.894, 0.0173, 0.894, 0.06379, 0.8825, 0.06379, 0.867, 0.0173, 0.8825, 0.0173, 0.8825, 0.06379, 0.867, 0.06379, 0.867, 0.06379, 0.8825, 0.06379, 0.8825, 0.1589, 0.867, 0.1589, 0.8825, 0.06379, 0.894, 0.06379, 0.894, 0.1589, 0.8825, 0.1589, 0.8825, 0.1589, 0.894, 0.1589, 0.894, 0.254, 0.8825, 0.254, 0.867, 0.1589, 0.8825, 0.1589, 0.8825, 0.254, 0.867, 0.254, 0.3211, 0.2699, 0.3351, 0.2699, 0.3351, 0.3228, 0.3211, 0.3228, 0.3351, 0.2699, 0.3816, 0.2699, 0.3816, 0.3228, 0.3351, 0.3228, 0.3351, 0.3228, 0.3816, 0.3228, 0.3816, 0.3408, 0.3351, 0.3408, 0.3211, 0.3228, 0.3351, 0.3228, 0.3351, 0.3408, 0.3211, 0.3408, 0.3816, 0.2699, 0.4767, 0.2699, 0.4767, 0.3228, 0.3816, 0.3228, 0.4767, 0.2699, 0.5719, 0.2699, 0.5719, 0.3228, 0.4767, 0.3228, 0.4767, 0.3228, 0.5719, 0.3228, 0.5719, 0.3408, 0.4767, 0.3408, 0.3816, 0.3228, 0.4767, 0.3228, 0.4767, 0.3408, 0.3816, 0.3408, 0.7478, 0.4079, 0.7912, 0.4079, 0.7912, 0.503, 0.7478, 0.503, 0.7912, 0.4079, 0.8194, 0.4079, 0.8194, 0.503, 0.7912, 0.503, 0.7912, 0.503, 0.8194, 0.503, 0.8194, 0.5981, 0.7912, 0.5981, 0.7478, 0.503, 0.7912, 0.503, 0.7912, 0.5981, 0.7478, 0.5981, 0.7478, 0.3473, 0.7912, 0.3473, 0.7912, 0.3614, 0.7478, 0.3614, 0.7912, 0.3473, 0.8194, 0.3473, 0.8194, 0.3614, 0.7912, 0.3614, 0.7912, 0.3614, 0.8194, 0.3614, 0.8194, 0.4079, 0.7912, 0.4079, 0.7478, 0.3614, 0.7912, 0.3614, 0.7912, 0.4079, 0.7478, 0.4079, 0.703, 0.254, 0.664, 0.254, 0.664, 0.1589, 0.703, 0.1589, 0.664, 0.254, 0.6389, 0.254, 0.6389, 0.1589, 0.664, 0.1589, 0.664, 0.1589, 0.6389, 0.1589, 0.6389, 0.06379, 0.664, 0.06379, 0.703, 0.1589, 0.664, 0.1589, 0.664, 0.06379, 0.703, 0.06379, 0.703, 0.3146, 0.664, 0.3146, 0.664, 0.3005, 0.703, 0.3005, 0.664, 0.3146, 0.6389, 0.3146, 0.6389, 0.3005, 0.664, 0.3005, 0.664, 0.3005, 0.6389, 0.3005, 0.6389, 0.254, 0.664, 0.254, 0.703, 0.3005, 0.664, 0.3005, 0.664, 0.254, 0.703, 0.254, 0.3952, 0.6412, 0.3524, 0.6419, 0.359, 0.5406, 0.4004, 0.5386, 0.3524, 0.6419, 0.3248, 0.6423, 0.3323, 0.5419, 0.359, 0.5406, 0.359, 0.5406, 0.3323, 0.5419, 0.3402, 0.4418, 0.3659, 0.4395, 0.4004, 0.5386, 0.359, 0.5406, 0.3659, 0.4395, 0.4059, 0.4362, 0.3926, 0.7149, 0.3492, 0.715, 0.3496, 0.6962, 0.3929, 0.6961, 0.3492, 0.715, 0.3211, 0.715, 0.3215, 0.6963, 0.3496, 0.6962, 0.3496, 0.6962, 0.3215, 0.6963, 0.3248, 0.6423, 0.3524, 0.6419, 0.3929, 0.6961, 0.3496, 0.6962, 0.3524, 0.6419, 0.3952, 0.6412, 0.08806, 0.6563, 0.0481, 0.653, 0.0412, 0.552, 0.08257, 0.554, 0.0481, 0.653, 0.02235, 0.6508, 0.01448, 0.5507, 0.0412, 0.552, 0.0412, 0.552, 0.01448, 0.5507, 0.006945, 0.4502, 0.0346, 0.4507, 0.08257, 0.554, 0.0412, 0.552, 0.0346, 0.4507, 0.07733, 0.4514, 0.09188, 0.7289, 0.05292, 0.7247, 0.05175, 0.7067, 0.09095, 0.7107, 0.05292, 0.7247, 0.02785, 0.7218, 0.02651, 0.7039, 0.05175, 0.7067, 0.05175, 0.7067, 0.02651, 0.7039, 0.02235, 0.6508, 0.0481, 0.653, 0.09095, 0.7107, 0.05175, 0.7067, 0.0481, 0.653, 0.08806, 0.6563, 0.6153, 0.73, 0.6153, 0.6909, 0.6236, 0.6908, 0.6236, 0.7299, 0.6153, 0.6909, 0.6153, 0.6658, 0.6236, 0.6657, 0.6236, 0.6908, 0.6236, 0.6908, 0.6236, 0.6657, 0.6297, 0.6651, 0.6297, 0.6903, 0.6236, 0.7299, 0.6236, 0.6908, 0.6297, 0.6903, 0.6297, 0.7294, 0.07733, 0.4514, 0.0346, 0.4507, 0.03175, 0.3964, 0.07507, 0.3965, 0.0346, 0.4507, 0.006945, 0.4502, 0.003689, 0.3963, 0.03175, 0.3964, 0.03175, 0.3964, 0.003689, 0.3963, 0.003233, 0.3776, 0.03135, 0.3776, 0.07507, 0.3965, 0.03175, 0.3964, 0.03135, 0.3776, 0.07475, 0.3777, 0.4059, 0.4362, 0.3659, 0.4395, 0.3696, 0.3859, 0.4088, 0.3819, 0.3659, 0.4395, 0.3402, 0.4418, 0.3443, 0.3887, 0.3696, 0.3859, 0.3696, 0.3859, 0.3443, 0.3887, 0.3457, 0.3708, 0.3708, 0.3679, 0.4088, 0.3819, 0.3696, 0.3859, 0.3708, 0.3679, 0.4097, 0.3637, 0.5734, 0.7366, 0.5734, 0.6932, 0.5817, 0.6932, 0.5817, 0.7366, 0.5734, 0.6932, 0.5734, 0.6651, 0.5817, 0.6651, 0.5817, 0.6932, 0.5817, 0.6932, 0.5817, 0.6651, 0.5879, 0.6651, 0.5879, 0.6932, 0.5817, 0.7366, 0.5817, 0.6932, 0.5879, 0.6932, 0.5879, 0.7366, 0.703, 0.06379, 0.664, 0.06379, 0.664, 0.0173, 0.703, 0.0173, 0.664, 0.06379, 0.6389, 0.06379, 0.6389, 0.0173, 0.664, 0.0173, 0.664, 0.0173, 0.6389, 0.0173, 0.6389, 0.003233, 0.664, 0.003233, 0.703, 0.0173, 0.664, 0.0173, 0.664, 0.003233, 0.703, 0.003233, 0.5944, 0.7366, 0.5944, 0.6932, 0.6005, 0.6932, 0.6005, 0.7366, 0.5944, 0.6932, 0.5944, 0.6651, 0.6005, 0.6651, 0.6005, 0.6932, 0.6005, 0.6932, 0.6005, 0.6651, 0.6088, 0.6651, 0.6088, 0.6932, 0.6005, 0.7366, 0.6005, 0.6932, 0.6088, 0.6932, 0.6088, 0.7366, 0.9692, 0.07481, 0.9631, 0.07428, 0.963, 0.02146, 0.969, 0.02221, 0.9631, 0.07428, 0.9548, 0.0742, 0.9548, 0.02129, 0.963, 0.02146, 0.963, 0.02146, 0.9548, 0.02129, 0.9548, 0.003233, 0.9629, 0.003823, 0.969, 0.02221, 0.963, 0.02146, 0.9629, 0.003823, 0.9678, 0.006679, 0.3035, 0.6954, 0.3032, 0.7106, 0.2973, 0.7108, 0.2973, 0.6954, 0.3032, 0.7106, 0.302, 0.7197, 0.2972, 0.7219, 0.2973, 0.7108, 0.2973, 0.7108, 0.2972, 0.7219, 0.289, 0.7224, 0.289, 0.7109, 0.2973, 0.6954, 0.2973, 0.7108, 0.289, 0.7109, 0.289, 0.6954, 0.9678, 0.3385, 0.9629, 0.3404, 0.963, 0.3224, 0.969, 0.3231, 0.9629, 0.3404, 0.9548, 0.3408, 0.9548, 0.3223, 0.963, 0.3224, 0.963, 0.3224, 0.9548, 0.3223, 0.9548, 0.2703, 0.9631, 0.2704, 0.969, 0.3231, 0.963, 0.3224, 0.9631, 0.2704, 0.9692, 0.2713, 0.9692, 0.2713, 0.9631, 0.2704, 0.9631, 0.1725, 0.9692, 0.1732, 0.9631, 0.2704, 0.9548, 0.2703, 0.9548, 0.1724, 0.9631, 0.1725, 0.9631, 0.1725, 0.9548, 0.1724, 0.9548, 0.0742, 0.9631, 0.07428, 0.9692, 0.1732, 0.9631, 0.1725, 0.9631, 0.07428, 0.9692, 0.07481, 0.254, 0.0795, 0.3005, 0.0795, 0.3005, 0.1872, 0.254, 0.1872, 0.3005, 0.0795, 0.3146, 0.0795, 0.3146, 0.1872, 0.3005, 0.1872, 0.3005, 0.1872, 0.3146, 0.1872, 0.3146, 0.2948, 0.3005, 0.2948, 0.254, 0.1872, 0.3005, 0.1872, 0.3005, 0.2948, 0.254, 0.2948, 0.254, 0.003233, 0.3005, 0.003233, 0.3005, 0.02238, 0.254, 0.02238, 0.3005, 0.003233, 0.3146, 0.003233, 0.3146, 0.02238, 0.3005, 0.02238, 0.3005, 0.02238, 0.3146, 0.02238, 0.3146, 0.0795, 0.3005, 0.0795, 0.254, 0.02238, 0.3005, 0.02238, 0.3005, 0.0795, 0.254, 0.0795, 0.313, 0.4381, 0.2996, 0.4381, 0.2996, 0.3916, 0.313, 0.3916, 0.2996, 0.4381, 0.289, 0.4381, 0.289, 0.3916, 0.2996, 0.3916, 0.2996, 0.3916, 0.289, 0.3916, 0.289, 0.3776, 0.2996, 0.3776, 0.313, 0.3916, 0.2996, 0.3916, 0.2996, 0.3776, 0.313, 0.3776, 0.254, 0.2948, 0.3005, 0.2948, 0.3005, 0.352, 0.254, 0.352, 0.3005, 0.2948, 0.3146, 0.2948, 0.3146, 0.352, 0.3005, 0.352, 0.3005, 0.352, 0.3146, 0.352, 0.3146, 0.3711, 0.3005, 0.3711, 0.254, 0.352, 0.3005, 0.352, 0.3005, 0.3711, 0.254, 0.3711, 0.7478, 0.5981, 0.7912, 0.5981, 0.7912, 0.6446, 0.7478, 0.6446, 0.7912, 0.5981, 0.8194, 0.5981, 0.8194, 0.6446, 0.7912, 0.6446, 0.7912, 0.6446, 0.8194, 0.6446, 0.8194, 0.6587, 0.7912, 0.6587, 0.7478, 0.6446, 0.7912, 0.6446, 0.7912, 0.6587, 0.7478, 0.6587, 0.6506, 0.8232, 0.6506, 0.8623, 0.6445, 0.8617, 0.6445, 0.8227, 0.6506, 0.8623, 0.6506, 0.8874, 0.6445, 0.8868, 0.6445, 0.8617, 0.6445, 0.8617, 0.6445, 0.8868, 0.6362, 0.8868, 0.6362, 0.8617, 0.6445, 0.8227, 0.6445, 0.8617, 0.6362, 0.8617, 0.6362, 0.8226, 0.9968, 0.4236, 0.9906, 0.4236, 0.9906, 0.3665, 0.9965, 0.3669, 0.9906, 0.4236, 0.9823, 0.4236, 0.9823, 0.3664, 0.9906, 0.3665, 0.9906, 0.3665, 0.9823, 0.3664, 0.9823, 0.3473, 0.9904, 0.3478, 0.9965, 0.3669, 0.9906, 0.3665, 0.9904, 0.3478, 0.9953, 0.3505, 0.7342, 0.6993, 0.734, 0.7124, 0.7281, 0.712, 0.7281, 0.6987, 0.734, 0.7124, 0.7328, 0.7206, 0.7279, 0.7222, 0.7281, 0.712, 0.7281, 0.712, 0.7279, 0.7222, 0.7198, 0.7226, 0.7198, 0.712, 0.7281, 0.6987, 0.7281, 0.712, 0.7198, 0.712, 0.7198, 0.6986, 0.9953, 0.712, 0.9904, 0.7146, 0.9906, 0.6959, 0.9965, 0.6956, 0.9904, 0.7146, 0.9823, 0.7152, 0.9823, 0.696, 0.9906, 0.6959, 0.9906, 0.6959, 0.9823, 0.696, 0.9823, 0.6389, 0.9906, 0.6389, 0.9965, 0.6956, 0.9906, 0.6959, 0.9906, 0.6389, 0.9968, 0.6389, 0.9968, 0.6389, 0.9906, 0.6389, 0.9906, 0.5312, 0.9968, 0.5312, 0.9906, 0.6389, 0.9823, 0.6389, 0.9823, 0.5312, 0.9906, 0.5312, 0.9906, 0.5312, 0.9823, 0.5312, 0.9823, 0.4236, 0.9906, 0.4236, 0.9968, 0.5312, 0.9906, 0.5312, 0.9906, 0.4236, 0.9968, 0.4236, 0.5719, 0.07379, 0.6184, 0.07379, 0.6184, 0.1716, 0.5719, 0.1716, 0.6184, 0.07379, 0.6324, 0.07379, 0.6324, 0.1716, 0.6184, 0.1716, 0.6184, 0.1716, 0.6324, 0.1716, 0.6324, 0.2699, 0.6184, 0.2699, 0.5719, 0.1716, 0.6184, 0.1716, 0.6184, 0.2699, 0.5719, 0.2699, 0.5719, 0.003233, 0.6184, 0.003233, 0.6184, 0.02172, 0.5719, 0.02172, 0.6184, 0.003233, 0.6324, 0.003233, 0.6324, 0.02172, 0.6184, 0.02172, 0.6184, 0.02172, 0.6324, 0.02172, 0.6324, 0.07379, 0.6184, 0.07379, 0.5719, 0.02172, 0.6184, 0.02172, 0.6184, 0.07379, 0.5719, 0.07379, 0.867, 0.254, 0.8825, 0.254, 0.8825, 0.3005, 0.867, 0.3005, 0.8825, 0.254, 0.894, 0.254, 0.894, 0.3005, 0.8825, 0.3005, 0.8825, 0.3005, 0.894, 0.3005, 0.894, 0.3146, 0.8825, 0.3146, 0.867, 0.3005, 0.8825, 0.3005, 0.8825, 0.3146, 0.867, 0.3146, 0.5719, 0.2699, 0.6184, 0.2699, 0.6184, 0.3228, 0.5719, 0.3228, 0.6184, 0.2699, 0.6324, 0.2699, 0.6324, 0.3228, 0.6184, 0.3228, 0.6184, 0.3228, 0.6324, 0.3228, 0.6324, 0.3408, 0.6184, 0.3408, 0.5719, 0.3228, 0.6184, 0.3228, 0.6184, 0.3408, 0.5719, 0.3408, 0.691, 0.7014, 0.6922, 0.7104, 0.6862, 0.7099, 0.6861, 0.699, 0.6922, 0.7104, 0.6924, 0.7255, 0.6863, 0.7253, 0.6862, 0.7099, 0.6862, 0.7099, 0.6863, 0.7253, 0.678, 0.7253, 0.678, 0.7098, 0.6861, 0.699, 0.6862, 0.7099, 0.678, 0.7098, 0.678, 0.6986, 0.9004, 0.254, 0.9119, 0.254, 0.9119, 0.3005, 0.9004, 0.3005, 0.9119, 0.254, 0.9274, 0.254, 0.9274, 0.3005, 0.9119, 0.3005, 0.9119, 0.3005, 0.9274, 0.3005, 0.9274, 0.3146, 0.9119, 0.3146, 0.9004, 0.3005, 0.9119, 0.3005, 0.9119, 0.3146, 0.9004, 0.3146, 0.7119, 0.6678, 0.7131, 0.6769, 0.7071, 0.6767, 0.707, 0.6656, 0.7131, 0.6769, 0.7133, 0.6921, 0.7072, 0.6921, 0.7071, 0.6767, 0.7071, 0.6767, 0.7072, 0.6921, 0.6989, 0.6921, 0.6989, 0.6766, 0.707, 0.6656, 0.7071, 0.6767, 0.6989, 0.6766, 0.6989, 0.6651, 0.955, 0.4079, 0.9437, 0.4079, 0.9437, 0.3614, 0.955, 0.3614, 0.9437, 0.4079, 0.9283, 0.4079, 0.9283, 0.3614, 0.9437, 0.3614, 0.9437, 0.3614, 0.9283, 0.3614, 0.9283, 0.3473, 0.9437, 0.3473, 0.955, 0.3614, 0.9437, 0.3614, 0.9437, 0.3473, 0.955, 0.3473, 0.678, 0.6921, 0.678, 0.6806, 0.6862, 0.6805, 0.6861, 0.6916, 0.678, 0.6806, 0.678, 0.6651, 0.6863, 0.6651, 0.6862, 0.6805, 0.6862, 0.6805, 0.6863, 0.6651, 0.6924, 0.6651, 0.6922, 0.6803, 0.6861, 0.6916, 0.6862, 0.6805, 0.6922, 0.6803, 0.691, 0.6894, 0.2826, 0.4538, 0.2711, 0.4538, 0.271, 0.3968, 0.2821, 0.3971, 0.2711, 0.4538, 0.2556, 0.4538, 0.2556, 0.3967, 0.271, 0.3968, 0.271, 0.3968, 0.2556, 0.3967, 0.2556, 0.3776, 0.2708, 0.3781, 0.2821, 0.3971, 0.271, 0.3968, 0.2708, 0.3781, 0.2799, 0.3808, 0.8528, 0.4236, 0.8413, 0.4236, 0.8413, 0.3665, 0.8523, 0.3669, 0.8413, 0.4236, 0.8258, 0.4236, 0.8258, 0.3664, 0.8413, 0.3665, 0.8413, 0.3665, 0.8258, 0.3664, 0.8258, 0.3473, 0.841, 0.3478, 0.8523, 0.3669, 0.8413, 0.3665, 0.841, 0.3478, 0.8501, 0.3505, 0.6571, 0.7255, 0.6571, 0.7143, 0.6653, 0.7142, 0.6652, 0.725, 0.6571, 0.7143, 0.6571, 0.6988, 0.6654, 0.6988, 0.6653, 0.7142, 0.6653, 0.7142, 0.6654, 0.6988, 0.6715, 0.6986, 0.6713, 0.7137, 0.6652, 0.725, 0.6653, 0.7142, 0.6713, 0.7137, 0.6701, 0.7227, 0.8501, 0.712, 0.841, 0.7146, 0.8413, 0.6959, 0.8523, 0.6956, 0.841, 0.7146, 0.8258, 0.7152, 0.8258, 0.696, 0.8413, 0.6959, 0.8413, 0.6959, 0.8258, 0.696, 0.8258, 0.6389, 0.8413, 0.6389, 0.8523, 0.6956, 0.8413, 0.6959, 0.8413, 0.6389, 0.8528, 0.6389, 0.8528, 0.6389, 0.8413, 0.6389, 0.8413, 0.5312, 0.8528, 0.5312, 0.8413, 0.6389, 0.8258, 0.6389, 0.8258, 0.5312, 0.8413, 0.5312, 0.8413, 0.5312, 0.8258, 0.5312, 0.8258, 0.4236, 0.8413, 0.4236, 0.8528, 0.5312, 0.8413, 0.5312, 0.8413, 0.4236, 0.8528, 0.4236, 0.2799, 0.7422, 0.2708, 0.7449, 0.271, 0.7262, 0.2821, 0.7259, 0.2708, 0.7449, 0.2556, 0.7454, 0.2556, 0.7263, 0.271, 0.7262, 0.271, 0.7262, 0.2556, 0.7263, 0.2556, 0.6692, 0.2711, 0.6692, 0.2821, 0.7259, 0.271, 0.7262, 0.2711, 0.6692, 0.2826, 0.6692, 0.2826, 0.6692, 0.2711, 0.6692, 0.2711, 0.5615, 0.2826, 0.5615, 0.2711, 0.6692, 0.2556, 0.6692, 0.2556, 0.5615, 0.2711, 0.5615, 0.2711, 0.5615, 0.2556, 0.5615, 0.2556, 0.4538, 0.2711, 0.4538, 0.2826, 0.5615, 0.2711, 0.5615, 0.2711, 0.4538, 0.2826, 0.4538, 0.955, 0.6587, 0.9437, 0.6587, 0.9437, 0.6446, 0.955, 0.6446, 0.9437, 0.6587, 0.9283, 0.6587, 0.9283, 0.6446, 0.9437, 0.6446, 0.9437, 0.6446, 0.9283, 0.6446, 0.9283, 0.5981, 0.9437, 0.5981, 0.955, 0.6446, 0.9437, 0.6446, 0.9437, 0.5981, 0.955, 0.5981, 0.955, 0.5981, 0.9437, 0.5981, 0.9437, 0.503, 0.955, 0.503, 0.9437, 0.5981, 0.9283, 0.5981, 0.9283, 0.503, 0.9437, 0.503, 0.9437, 0.503, 0.9283, 0.503, 0.9283, 0.4079, 0.9437, 0.4079, 0.955, 0.503, 0.9437, 0.503, 0.9437, 0.4079, 0.955, 0.4079, 0.9004, 0.003233, 0.9119, 0.003233, 0.9119, 0.0173, 0.9004, 0.0173, 0.9119, 0.003233, 0.9274, 0.003233, 0.9274, 0.0173, 0.9119, 0.0173, 0.9119, 0.0173, 0.9274, 0.0173, 0.9274, 0.06379, 0.9119, 0.06379, 0.9004, 0.0173, 0.9119, 0.0173, 0.9119, 0.06379, 0.9004, 0.06379, 0.9004, 0.06379, 0.9119, 0.06379, 0.9119, 0.1589, 0.9004, 0.1589, 0.9119, 0.06379, 0.9274, 0.06379, 0.9274, 0.1589, 0.9119, 0.1589, 0.9119, 0.1589, 0.9274, 0.1589, 0.9274, 0.254, 0.9119, 0.254, 0.9004, 0.1589, 0.9119, 0.1589, 0.9119, 0.254, 0.9004, 0.254, 0.6506, 0.7157, 0.6506, 0.7681, 0.6445, 0.7677, 0.6445, 0.7154, 0.6506, 0.7681, 0.6506, 0.8232, 0.6445, 0.8227, 0.6445, 0.7677, 0.6445, 0.7677, 0.6445, 0.8227, 0.6362, 0.8226, 0.6362, 0.7676, 0.6445, 0.7154, 0.6445, 0.7677, 0.6362, 0.7676, 0.6362, 0.7154, 0.6287, 0.5981, 0.6867, 0.5981, 0.6867, 0.6446, 0.6287, 0.6446, 0.6867, 0.5981, 0.7478, 0.5981, 0.7478, 0.6446, 0.6867, 0.6446, 0.6867, 0.6446, 0.7478, 0.6446, 0.7478, 0.6587, 0.6867, 0.6587, 0.6287, 0.6446, 0.6867, 0.6446, 0.6867, 0.6587, 0.6287, 0.6587, 0.5944, 0.8558, 0.5944, 0.7977, 0.6005, 0.7977, 0.6005, 0.8558, 0.5944, 0.7977, 0.5944, 0.7366, 0.6005, 0.7366, 0.6005, 0.7977, 0.6005, 0.7977, 0.6005, 0.7366, 0.6088, 0.7366, 0.6088, 0.7977, 0.6005, 0.8558, 0.6005, 0.7977, 0.6088, 0.7977, 0.6088, 0.8558, 0.8103, 0.06379, 0.758, 0.06379, 0.758, 0.0173, 0.8103, 0.0173, 0.758, 0.06379, 0.703, 0.06379, 0.703, 0.0173, 0.758, 0.0173, 0.758, 0.0173, 0.703, 0.0173, 0.703, 0.003233, 0.758, 0.003233, 0.8103, 0.0173, 0.758, 0.0173, 0.758, 0.003233, 0.8103, 0.003233, 0.5734, 0.8558, 0.5734, 0.7977, 0.5817, 0.7977, 0.5817, 0.8558, 0.5734, 0.7977, 0.5734, 0.7366, 0.5817, 0.7366, 0.5817, 0.7977, 0.5817, 0.7977, 0.5817, 0.7366, 0.5879, 0.7366, 0.5879, 0.7977, 0.5817, 0.8558, 0.5817, 0.7977, 0.5879, 0.7977, 0.5879, 0.8558, 0.5157, 0.4272, 0.4622, 0.4316, 0.464, 0.3763, 0.5165, 0.371, 0.4622, 0.4316, 0.4059, 0.4362, 0.4088, 0.3819, 0.464, 0.3763, 0.464, 0.3763, 0.4088, 0.3819, 0.4097, 0.3637, 0.4646, 0.3578, 0.5165, 0.371, 0.464, 0.3763, 0.4646, 0.3578, 0.5168, 0.3521, 0.1946, 0.4533, 0.1375, 0.4524, 0.136, 0.3967, 0.194, 0.3969, 0.1375, 0.4524, 0.07733, 0.4514, 0.07507, 0.3965, 0.136, 0.3967, 0.136, 0.3967, 0.07507, 0.3965, 0.07475, 0.3777, 0.1359, 0.3778, 0.194, 0.3969, 0.136, 0.3967, 0.1359, 0.3778, 0.1939, 0.3779, 0.6153, 0.8372, 0.6153, 0.7849, 0.6236, 0.7849, 0.6236, 0.8371, 0.6153, 0.7849, 0.6153, 0.73, 0.6236, 0.7299, 0.6236, 0.7849, 0.6236, 0.7849, 0.6236, 0.7299, 0.6297, 0.7294, 0.6297, 0.7845, 0.6236, 0.8371, 0.6236, 0.7849, 0.6297, 0.7845, 0.6297, 0.8368, 0.199, 0.7404, 0.1468, 0.7348, 0.1462, 0.7163, 0.1987, 0.7216, 0.1468, 0.7348, 0.09188, 0.7289, 0.09095, 0.7107, 0.1462, 0.7163, 0.1462, 0.7163, 0.09095, 0.7107, 0.08806, 0.6563, 0.1443, 0.661, 0.1987, 0.7216, 0.1462, 0.7163, 0.1443, 0.661, 0.1978, 0.6654, 0.1978, 0.6654, 0.1443, 0.661, 0.1408, 0.5568, 0.1962, 0.5594, 0.1443, 0.661, 0.08806, 0.6563, 0.08257, 0.554, 0.1408, 0.5568, 0.1408, 0.5568, 0.08257, 0.554, 0.07733, 0.4514, 0.1375, 0.4524, 0.1962, 0.5594, 0.1408, 0.5568, 0.1375, 0.4524, 0.1946, 0.4533, 0.5117, 0.7147, 0.4537, 0.7148, 0.4539, 0.6958, 0.5118, 0.6956, 0.4537, 0.7148, 0.3926, 0.7149, 0.3929, 0.6961, 0.4539, 0.6958, 0.4539, 0.6958, 0.3929, 0.6961, 0.3952, 0.6412, 0.4553, 0.6402, 0.5118, 0.6956, 0.4539, 0.6958, 0.4553, 0.6402, 0.5125, 0.6392, 0.5125, 0.6392, 0.4553, 0.6402, 0.4587, 0.5358, 0.514, 0.5332, 0.4553, 0.6402, 0.3952, 0.6412, 0.4004, 0.5386, 0.4587, 0.5358, 0.4587, 0.5358, 0.4004, 0.5386, 0.4059, 0.4362, 0.4622, 0.4316, 0.514, 0.5332, 0.4587, 0.5358, 0.4622, 0.4316, 0.5157, 0.4272, 0.8103, 0.3146, 0.758, 0.3146, 0.758, 0.3005, 0.8103, 0.3005, 0.758, 0.3146, 0.703, 0.3146, 0.703, 0.3005, 0.758, 0.3005, 0.758, 0.3005, 0.703, 0.3005, 0.703, 0.254, 0.758, 0.254, 0.8103, 0.3005, 0.758, 0.3005, 0.758, 0.254, 0.8103, 0.254, 0.8103, 0.254, 0.758, 0.254, 0.758, 0.1589, 0.8103, 0.1589, 0.758, 0.254, 0.703, 0.254, 0.703, 0.1589, 0.758, 0.1589, 0.758, 0.1589, 0.703, 0.1589, 0.703, 0.06379, 0.758, 0.06379, 0.8103, 0.1589, 0.758, 0.1589, 0.758, 0.06379, 0.8103, 0.06379, 0.6287, 0.3473, 0.6867, 0.3473, 0.6867, 0.3614, 0.6287, 0.3614, 0.6867, 0.3473, 0.7478, 0.3473, 0.7478, 0.3614, 0.6867, 0.3614, 0.6867, 0.3614, 0.7478, 0.3614, 0.7478, 0.4079, 0.6867, 0.4079, 0.6287, 0.3614, 0.6867, 0.3614, 0.6867, 0.4079, 0.6287, 0.4079, 0.6287, 0.4079, 0.6867, 0.4079, 0.6867, 0.503, 0.6287, 0.503, 0.6867, 0.4079, 0.7478, 0.4079, 0.7478, 0.503, 0.6867, 0.503, 0.6867, 0.503, 0.7478, 0.503, 0.7478, 0.5981, 0.6867, 0.5981, 0.6287, 0.503, 0.6867, 0.503, 0.6867, 0.5981, 0.6287, 0.5981, 0.5734, 0.4079, 0.5934, 0.4079, 0.5934, 0.503, 0.5734, 0.503, 0.5934, 0.4079, 0.6287, 0.4079, 0.6287, 0.503, 0.5934, 0.503, 0.5934, 0.503, 0.6287, 0.503, 0.6287, 0.5981, 0.5934, 0.5981, 0.5734, 0.503, 0.5934, 0.503, 0.5934, 0.5981, 0.5734, 0.5981, 0.5734, 0.3473, 0.5934, 0.3473, 0.5934, 0.3614, 0.5734, 0.3614, 0.5934, 0.3473, 0.6287, 0.3473, 0.6287, 0.3614, 0.5934, 0.3614, 0.5934, 0.3614, 0.6287, 0.3614, 0.6287, 0.4079, 0.5934, 0.4079, 0.5734, 0.3614, 0.5934, 0.3614, 0.5934, 0.4079, 0.5734, 0.4079, 0.8605, 0.254, 0.8421, 0.254, 0.8421, 0.1589, 0.8605, 0.1589, 0.8421, 0.254, 0.8103, 0.254, 0.8103, 0.1589, 0.8421, 0.1589, 0.8421, 0.1589, 0.8103, 0.1589, 0.8103, 0.06379, 0.8421, 0.06379, 0.8605, 0.1589, 0.8421, 0.1589, 0.8421, 0.06379, 0.8605, 0.06379, 0.8605, 0.3146, 0.8421, 0.3146, 0.8421, 0.3005, 0.8605, 0.3005, 0.8421, 0.3146, 0.8103, 0.3146, 0.8103, 0.3005, 0.8421, 0.3005, 0.8421, 0.3005, 0.8103, 0.3005, 0.8103, 0.254, 0.8421, 0.254, 0.8605, 0.3005, 0.8421, 0.3005, 0.8421, 0.254, 0.8605, 0.254, 0.567, 0.6384, 0.5472, 0.6387, 0.5477, 0.5316, 0.567, 0.5309, 0.5472, 0.6387, 0.5125, 0.6392, 0.514, 0.5332, 0.5477, 0.5316, 0.5477, 0.5316, 0.514, 0.5332, 0.5157, 0.4272, 0.5482, 0.4246, 0.567, 0.5309, 0.5477, 0.5316, 0.5482, 0.4246, 0.567, 0.4234, 0.567, 0.7146, 0.547, 0.7146, 0.547, 0.6955, 0.567, 0.6955, 0.547, 0.7146, 0.5117, 0.7147, 0.5118, 0.6956, 0.547, 0.6955, 0.547, 0.6955, 0.5118, 0.6956, 0.5125, 0.6392, 0.5472, 0.6387, 0.567, 0.6955, 0.547, 0.6955, 0.5472, 0.6387, 0.567, 0.6384, 0.2491, 0.6691, 0.2304, 0.668, 0.2299, 0.5609, 0.2491, 0.5616, 0.2304, 0.668, 0.1978, 0.6654, 0.1962, 0.5594, 0.2299, 0.5609, 0.2299, 0.5609, 0.1962, 0.5594, 0.1946, 0.4533, 0.2294, 0.4539, 0.2491, 0.5616, 0.2299, 0.5609, 0.2294, 0.4539, 0.2491, 0.4542, 0.2491, 0.7453, 0.2307, 0.7438, 0.2306, 0.7247, 0.2491, 0.7262, 0.2307, 0.7438, 0.199, 0.7404, 0.1987, 0.7216, 0.2306, 0.7247, 0.2306, 0.7247, 0.1987, 0.7216, 0.1978, 0.6654, 0.2304, 0.668, 0.2491, 0.7262, 0.2306, 0.7247, 0.2304, 0.668, 0.2491, 0.6691, 0.6153, 0.8874, 0.6153, 0.869, 0.6236, 0.869, 0.6236, 0.8874, 0.6153, 0.869, 0.6153, 0.8372, 0.6236, 0.8371, 0.6236, 0.869, 0.6236, 0.869, 0.6236, 0.8371, 0.6297, 0.8368, 0.6297, 0.8687, 0.6236, 0.8874, 0.6236, 0.869, 0.6297, 0.8687, 0.6297, 0.8872, 0.2491, 0.4542, 0.2294, 0.4539, 0.2292, 0.3971, 0.2491, 0.3971, 0.2294, 0.4539, 0.1946, 0.4533, 0.194, 0.3969, 0.2292, 0.3971, 0.2292, 0.3971, 0.194, 0.3969, 0.1939, 0.3779, 0.2292, 0.3779, 0.2491, 0.3971, 0.2292, 0.3971, 0.2292, 0.3779, 0.2491, 0.378, 0.567, 0.4234, 0.5482, 0.4246, 0.5485, 0.3678, 0.567, 0.3664, 0.5482, 0.4246, 0.5157, 0.4272, 0.5165, 0.371, 0.5485, 0.3678, 0.5485, 0.3678, 0.5165, 0.371, 0.5168, 0.3521, 0.5485, 0.3488, 0.567, 0.3664, 0.5485, 0.3678, 0.5485, 0.3488, 0.567, 0.3473, 0.5734, 0.911, 0.5734, 0.8911, 0.5817, 0.8911, 0.5817, 0.911, 0.5734, 0.8911, 0.5734, 0.8558, 0.5817, 0.8558, 0.5817, 0.8911, 0.5817, 0.8911, 0.5817, 0.8558, 0.5879, 0.8558, 0.5879, 0.8911, 0.5817, 0.911, 0.5817, 0.8911, 0.5879, 0.8911, 0.5879, 0.911, 0.8605, 0.06379, 0.8421, 0.06379, 0.8421, 0.0173, 0.8605, 0.0173, 0.8421, 0.06379, 0.8103, 0.06379, 0.8103, 0.0173, 0.8421, 0.0173, 0.8421, 0.0173, 0.8103, 0.0173, 0.8103, 0.003233, 0.8421, 0.003233, 0.8605, 0.0173, 0.8421, 0.0173, 0.8421, 0.003233, 0.8605, 0.003233, 0.5944, 0.911, 0.5944, 0.8911, 0.6005, 0.8911, 0.6005, 0.911, 0.5944, 0.8911, 0.5944, 0.8558, 0.6005, 0.8558, 0.6005, 0.8911, 0.6005, 0.8911, 0.6005, 0.8558, 0.6088, 0.8558, 0.6088, 0.8911, 0.6005, 0.911, 0.6005, 0.8911, 0.6088, 0.8911, 0.6088, 0.911, 0.5734, 0.5981, 0.5934, 0.5981, 0.5934, 0.6446, 0.5734, 0.6446, 0.5934, 0.5981, 0.6287, 0.5981, 0.6287, 0.6446, 0.5934, 0.6446, 0.5934, 0.6446, 0.6287, 0.6446, 0.6287, 0.6587, 0.5934, 0.6587, 0.5734, 0.6446, 0.5934, 0.6446, 0.5934, 0.6587, 0.5734, 0.6587, 0.6506, 0.6654, 0.6506, 0.6839, 0.6445, 0.6836, 0.6445, 0.6652, 0.6506, 0.6839, 0.6506, 0.7157, 0.6445, 0.7154, 0.6445, 0.6836, 0.6445, 0.6836, 0.6445, 0.7154, 0.6362, 0.7154, 0.6362, 0.6836, 0.6445, 0.6652, 0.6445, 0.6836, 0.6362, 0.6836, 0.6362, 0.6651])
me_rappi_logo_svg_001.materials.append(mat_material)
me_rappi_logo_svg_001.materials.append(mat_material_001)
me_rappi_logo_svg_001.materials.append(mat_material_002)
me_rappi_logo_svg_001.update()
me_rappi_logo_svg_002 = bpy.data.meshes.new('Rappi_logo.svg.002')
me_rappi_logo_svg_002.from_pydata([(1.298, 0.9637, -0.03541), (-1.402, 1.161, -2.976), (-1.402, 1.161, -0.03541), (1.298, 0.9637, -2.976), (0.7413, 1.008, -0.01275), (-0.8317, 1.131, -0.01275), (-0.8317, 1.131, -2.999), (0.7413, 1.008, -2.999), (1.345, 0.9602, -2.252), (1.345, 0.9602, -0.7597), (-1.452, 1.161, -0.7597), (-1.452, 1.161, -2.252), (-1.402, 1.452, -2.976), (1.262, 1.216, -0.03541), (-1.402, 1.452, -0.03541), (1.262, 1.216, -2.976), (0.7132, 1.269, -0.01275), (-0.8372, 1.416, -0.01275), (-0.8372, 1.416, -2.999), (0.7132, 1.269, -2.999), (1.308, 1.212, -2.252), (1.308, 1.212, -0.7597), (-1.452, 1.452, -0.7597), (-1.452, 1.452, -2.252), (-1.402, -1.238, -0.2847), (-1.402, -1.238, -0.1487), (1.233, 1.397, -0.2847), (1.233, 1.397, -0.1487), (0.6865, 1.494, -0.2847), (0.6865, 1.494, -0.1487), (-0.8424, 1.665, -0.2847), (-0.8424, 1.665, -0.1487), (1.484, -1.238, -0.1487), (1.484, -1.238, -0.2847), (-1.402, 1.664, -0.1487), (-1.402, 1.664, -0.2847), (0.8858, -1.28, -0.1487), (0.8858, -1.28, -0.2847), (-0.8035, -1.28, -0.1487), (-0.8035, -1.28, -0.2847), (-1.452, -0.7678, -0.1487), (-1.452, -0.7678, -0.2847), (-1.452, 1.161, -0.1487), (-1.452, 1.161, -0.2847), (1.53, -0.7726, -0.2847), (1.53, -0.7726, -0.1487), (1.345, 0.9602, -0.2847), (1.345, 0.9602, -0.1487), (-1.452, 1.452, -0.1487), (-1.452, 1.452, -0.2847), (1.308, 1.212, -0.2847), (1.308, 1.212, -0.1487), (1.484, -1.238, -2.727), (1.484, -1.238, -2.863), (-1.402, 1.664, -2.727), (-1.402, 1.664, -2.863), (0.8858, -1.28, -2.727), (0.8858, -1.28, -2.863), (-0.8035, -1.28, -2.727), (-0.8035, -1.28, -2.863), (-1.402, -1.238, -2.863), (-1.402, -1.238, -2.727), (1.233, 1.397, -2.863), (1.233, 1.397, -2.727), (0.6865, 1.494, -2.863), (0.6865, 1.494, -2.727), (-0.8424, 1.665, -2.863), (-0.8424, 1.665, -2.727), (1.53, -0.7726, -2.863), (1.53, -0.7726, -2.727), (1.345, 0.9602, -2.863), (1.345, 0.9602, -2.727), (-1.452, -0.7678, -2.727), (-1.452, -0.7678, -2.863), (-1.452, 1.161, -2.727), (-1.452, 1.161, -2.863), (1.308, 1.212, -2.863), (1.308, 1.212, -2.727), (-1.452, 1.452, -2.727), (-1.452, 1.452, -2.863), (1.534, -1.027, -0.2847), (1.534, -1.027, -0.1487), (-1.452, -1.027, -0.1487), (-1.452, -1.027, -0.2847), (-1.452, -1.027, -2.727), (-1.452, -1.027, -2.863), (1.534, -1.027, -2.863), (1.534, -1.027, -2.727), (1.401, 0.4588, -0.2847), (1.401, 0.4588, -0.1487), (-1.452, 0.6003, -0.1487), (-1.452, 0.6003, -0.2847), (-1.452, 0.6003, -2.727), (-1.452, 0.6003, -2.863), (1.401, 0.4588, -2.863), (1.401, 0.4588, -2.727), (1.492, -0.3796, -0.2847), (1.492, -0.3796, -0.1487), (-1.452, -0.3344, -0.1487), (-1.452, -0.3344, -0.2847), (-1.452, -0.3344, -2.727), (-1.452, -0.3344, -2.863), (1.492, -0.3796, -2.863), (1.492, -0.3796, -2.727), (1.279, 1.103, -0.03541), (-1.402, 1.321, -0.03541), (1.279, 1.103, -2.976), (0.7267, 1.152, -0.01275), (-0.8346, 1.288, -0.01275), (-0.8346, 1.288, -2.999), (0.7267, 1.152, -2.999), (1.326, 1.099, -2.252), (1.326, 1.099, -0.7597), (-1.452, 1.321, -0.7597), (-1.452, 1.321, -2.252), (-1.452, 1.161, -1.506), (-1.452, 1.161, -0.395), (1.345, 0.9602, -1.506), (1.345, 0.9602, -2.617), (-0.04394, 1.071, -2.999), (-1.255, 1.158, -2.996), (-0.04394, 1.071, -0.01275), (1.158, 0.9745, -0.01558), (1.339, 0.9606, -0.08356), (-1.255, 1.158, -0.01558), (1.158, 0.9745, -2.996), (-1.446, 1.161, -2.928), (-1.402, 1.321, -2.976), (-1.452, 1.452, -1.506), (-1.452, 1.452, -0.395), (1.308, 1.212, -1.506), (1.308, 1.212, -2.617), (-0.0605, 1.344, -2.999), (-1.256, 1.448, -2.996), (-0.0605, 1.344, -0.01275), (1.124, 1.229, -0.01558), (1.302, 1.212, -0.08356), (-1.256, 1.448, -0.01558), (1.124, 1.229, -2.996), (-1.446, 1.452, -2.928), (-1.402, -1.238, -0.2167), (1.233, 1.397, -0.2167), (0.6865, 1.494, -0.2167), (-0.8424, 1.665, -0.2167), (1.484, -1.238, -0.2167), (-1.402, 1.664, -0.2167), (0.8858, -1.28, -0.2167), (-0.8035, -1.28, -0.2167), (-1.452, -0.7678, -0.2167), (-1.446, 1.161, -0.08356), (-1.452, 1.161, -0.2167), (1.53, -0.7726, -0.2167), (1.345, 0.9602, -0.395), (1.345, 0.9602, -0.2167), (-1.446, 1.452, -0.08356), (-1.452, 1.452, -0.2167), (1.308, 1.212, -0.395), (1.308, 1.212, -0.2167), (1.326, 1.099, -0.2847), (1.326, 1.099, -0.1487), (-1.452, 1.321, -0.1487), (-1.452, 1.321, -0.2847), (1.518, -0.6282, -0.2847), (1.518, -0.6282, -0.1487), (1.528, -1.148, -0.2847), (1.528, -1.148, -0.1487), (-1.452, -0.611, -0.1487), (-1.452, -0.611, -0.2847), (-1.446, -1.148, -0.1487), (-1.446, -1.148, -0.2847), (-1.256, 1.696, -0.1487), (-1.256, 1.696, -0.2847), (-1.446, 1.574, -0.1487), (-1.446, 1.574, -0.2847), (1.092, 1.444, -0.1487), (1.092, 1.444, -0.2847), (-0.07623, 1.581, -0.1487), (-0.07623, 1.581, -0.2847), (0.04116, -1.28, -0.2847), (0.04116, -1.28, -0.1487), (1.334, -1.275, -0.2847), (1.334, -1.275, -0.1487), (1.286, 1.316, -0.2847), (1.286, 1.316, -0.1487), (-1.252, -1.275, -0.2847), (-1.252, -1.275, -0.1487), (1.484, -1.238, -2.795), (-1.402, 1.664, -2.795), (0.8858, -1.28, -2.795), (-0.8035, -1.28, -2.795), (-1.402, -1.238, -2.795), (1.233, 1.397, -2.795), (0.6865, 1.494, -2.795), (-0.8424, 1.665, -2.795), (1.53, -0.7726, -2.795), (1.339, 0.9606, -2.928), (1.345, 0.9602, -2.795), (-1.452, -0.7678, -2.795), (-1.452, 1.161, -2.617), (-1.452, 1.161, -2.795), (1.302, 1.212, -2.928), (1.308, 1.212, -2.795), (-1.452, 1.452, -2.617), (-1.452, 1.452, -2.795), (-1.452, 1.321, -2.727), (-1.452, 1.321, -2.863), (1.326, 1.099, -2.863), (1.326, 1.099, -2.727), (-1.452, -0.611, -2.727), (-1.452, -0.611, -2.863), (-1.446, -1.148, -2.727), (-1.446, -1.148, -2.863), (1.518, -0.6282, -2.863), (1.518, -0.6282, -2.727), (1.528, -1.148, -2.863), (1.528, -1.148, -2.727), (-1.252, -1.275, -2.863), (-1.252, -1.275, -2.727), (1.286, 1.316, -2.863), (1.286, 1.316, -2.727), (1.334, -1.275, -2.863), (1.334, -1.275, -2.727), (0.04116, -1.28, -2.863), (0.04116, -1.28, -2.727), (-0.07623, 1.581, -2.727), (-0.07623, 1.581, -2.863), (1.092, 1.444, -2.727), (1.092, 1.444, -2.863), (-1.446, 1.574, -2.727), (-1.446, 1.574, -2.863), (-1.256, 1.696, -2.727), (-1.256, 1.696, -2.863), (1.534, -0.8996, -0.2847), (1.534, -0.8996, -0.1487), (-1.452, -0.899, -0.1487), (-1.452, -0.899, -0.2847), (-1.452, -0.899, -2.727), (-1.452, -0.899, -2.863), (1.534, -0.8996, -2.863), (1.534, -0.8996, -2.727), (1.534, -1.027, -2.795), (-1.452, -1.027, -2.795), (-1.452, -1.027, -0.2167), (1.534, -1.027, -0.2167), (1.368, 0.7639, -0.2847), (1.368, 0.7639, -0.1487), (-1.452, 0.9408, -0.1487), (-1.452, 0.9408, -0.2847), (-1.452, 0.9408, -2.727), (-1.452, 0.9408, -2.863), (1.368, 0.7639, -2.863), (1.368, 0.7639, -2.727), (1.401, 0.4588, -2.795), (-1.452, 0.6003, -2.795), (-1.452, 0.6003, -0.2167), (1.401, 0.4588, -0.2167), (1.448, 0.02888, -0.2847), (1.448, 0.02888, -0.1487), (-1.452, 0.121, -0.1487), (-1.452, 0.121, -0.2847), (-1.452, 0.121, -2.727), (-1.452, 0.121, -2.863), (1.448, 0.02888, -2.863), (1.448, 0.02888, -2.727), (1.492, -0.3796, -0.2167), (-1.452, -0.3344, -0.2167), (-1.452, -0.3344, -2.795), (1.492, -0.3796, -2.795), (-1.452, 1.321, -1.506), (-1.452, 1.321, -0.395), (1.326, 1.099, -1.506), (1.326, 1.099, -2.617), (-0.05253, 1.221, -2.999), (-1.255, 1.316, -2.996), (-0.05253, 1.221, -0.01275), (1.14, 1.115, -0.01558), (1.32, 1.099, -0.08356), (-1.255, 1.316, -0.01558), (1.14, 1.115, -2.996), (-1.446, 1.321, -2.928), (1.326, 1.099, -0.395), (1.326, 1.099, -0.2167), (-1.446, 1.321, -0.08356), (-1.452, 1.321, -0.2167), (1.368, 0.7639, -0.2167), (1.534, -0.8996, -0.2167), (-1.452, 0.9408, -0.2167), (-1.452, -0.899, -0.2167), (-1.256, 1.696, -0.2167), (-1.446, 1.574, -0.2167), (1.092, 1.444, -0.2167), (-0.07623, 1.581, -0.2167), (0.04116, -1.28, -0.2167), (1.334, -1.275, -0.2167), (1.286, 1.316, -0.2167), (-1.252, -1.275, -0.2167), (-1.452, 1.321, -2.617), (-1.452, 1.321, -2.795), (1.32, 1.099, -2.928), (1.326, 1.099, -2.795), (-1.452, 0.9408, -2.795), (-1.452, -0.899, -2.795), (1.368, 0.7639, -2.795), (1.534, -0.8996, -2.795), (-1.252, -1.275, -2.795), (1.286, 1.316, -2.795), (1.334, -1.275, -2.795), (0.04116, -1.28, -2.795), (-0.07623, 1.581, -2.795), (1.092, 1.444, -2.795), (-1.446, 1.574, -2.795), (-1.256, 1.696, -2.795), (1.528, -1.148, -2.795), (-1.446, -1.148, -2.795), (-1.446, -1.148, -0.2167), (1.528, -1.148, -0.2167), (1.448, 0.02888, -2.795), (-1.452, 0.121, -2.795), (-1.452, 0.121, -0.2167), (1.448, 0.02888, -0.2167), (1.518, -0.6282, -0.2167), (-1.452, -0.611, -0.2167), (-1.452, -0.611, -2.795), (1.518, -0.6282, -2.795)], [], [(10, 113, 268, 115), (113, 22, 128, 268), (268, 128, 23, 114), (115, 268, 114, 11), (43, 161, 269, 116), (161, 49, 129, 269), (269, 129, 22, 113), (116, 269, 113, 10), (8, 111, 270, 117), (111, 20, 130, 270), (270, 130, 21, 112), (117, 270, 112, 9), (71, 207, 271, 118), (207, 77, 131, 271), (271, 131, 20, 111), (118, 271, 111, 8), (6, 109, 272, 119), (109, 18, 132, 272), (272, 132, 19, 110), (119, 272, 110, 7), (1, 127, 273, 120), (127, 12, 133, 273), (273, 133, 18, 109), (120, 273, 109, 6), (4, 107, 274, 121), (107, 16, 134, 274), (274, 134, 17, 108), (121, 274, 108, 5), (0, 104, 275, 122), (104, 13, 135, 275), (275, 135, 16, 107), (122, 275, 107, 4), (47, 159, 276, 123), (159, 51, 136, 276), (276, 136, 13, 104), (123, 276, 104, 0), (5, 108, 277, 124), (108, 17, 137, 277), (277, 137, 14, 105), (124, 277, 105, 2), (7, 110, 278, 125), (110, 19, 138, 278), (278, 138, 15, 106), (125, 278, 106, 3), (75, 205, 279, 126), (205, 79, 139, 279), (279, 139, 12, 127), (126, 279, 127, 1), (9, 112, 280, 152), (112, 21, 156, 280), (280, 156, 50, 158), (152, 280, 158, 46), (46, 158, 281, 153), (158, 50, 157, 281), (281, 157, 51, 159), (153, 281, 159, 47), (2, 105, 282, 149), (105, 14, 154, 282), (282, 154, 48, 160), (149, 282, 160, 42), (42, 160, 283, 150), (160, 48, 155, 283), (283, 155, 49, 161), (150, 283, 161, 43), (88, 244, 284, 255), (244, 46, 153, 284), (284, 153, 47, 245), (255, 284, 245, 89), (80, 232, 285, 243), (232, 44, 151, 285), (285, 151, 45, 233), (243, 285, 233, 81), (90, 246, 286, 254), (246, 42, 150, 286), (286, 150, 43, 247), (254, 286, 247, 91), (82, 234, 287, 242), (234, 40, 148, 287), (287, 148, 41, 235), (242, 287, 235, 83), (31, 143, 288, 170), (143, 30, 171, 288), (288, 171, 35, 145), (170, 288, 145, 34), (48, 172, 289, 155), (172, 34, 145, 289), (289, 145, 35, 173), (155, 289, 173, 49), (27, 141, 290, 174), (141, 26, 175, 290), (290, 175, 28, 142), (174, 290, 142, 29), (29, 142, 291, 176), (142, 28, 177, 291), (291, 177, 30, 143), (176, 291, 143, 31), (37, 146, 292, 178), (146, 36, 179, 292), (292, 179, 38, 147), (178, 292, 147, 39), (33, 144, 293, 180), (144, 32, 181, 293), (293, 181, 36, 146), (180, 293, 146, 37), (50, 182, 294, 157), (182, 26, 141, 294), (294, 141, 27, 183), (157, 294, 183, 51), (39, 147, 295, 184), (147, 38, 185, 295), (295, 185, 25, 140), (184, 295, 140, 24), (11, 114, 296, 198), (114, 23, 202, 296), (296, 202, 78, 204), (198, 296, 204, 74), (74, 204, 297, 199), (204, 78, 203, 297), (297, 203, 79, 205), (199, 297, 205, 75), (3, 106, 298, 195), (106, 15, 200, 298), (298, 200, 76, 206), (195, 298, 206, 70), (70, 206, 299, 196), (206, 76, 201, 299), (299, 201, 77, 207), (196, 299, 207, 71), (92, 248, 300, 253), (248, 74, 199, 300), (300, 199, 75, 249), (253, 300, 249, 93), (84, 236, 301, 241), (236, 72, 197, 301), (301, 197, 73, 237), (241, 301, 237, 85), (94, 250, 302, 252), (250, 70, 196, 302), (302, 196, 71, 251), (252, 302, 251, 95), (86, 238, 303, 240), (238, 68, 194, 303), (303, 194, 69, 239), (240, 303, 239, 87), (59, 189, 304, 216), (189, 58, 217, 304), (304, 217, 61, 190), (216, 304, 190, 60), (76, 218, 305, 201), (218, 62, 191, 305), (305, 191, 63, 219), (201, 305, 219, 77), (53, 186, 306, 220), (186, 52, 221, 306), (306, 221, 56, 188), (220, 306, 188, 57), (57, 188, 307, 222), (188, 56, 223, 307), (307, 223, 58, 189), (222, 307, 189, 59), (65, 192, 308, 224), (192, 64, 225, 308), (308, 225, 66, 193), (224, 308, 193, 67), (63, 191, 309, 226), (191, 62, 227, 309), (309, 227, 64, 192), (226, 309, 192, 65), (78, 228, 310, 203), (228, 54, 187, 310), (310, 187, 55, 229), (203, 310, 229, 79), (67, 193, 311, 230), (193, 66, 231, 311), (311, 231, 55, 187), (230, 311, 187, 54), (53, 214, 312, 186), (214, 86, 240, 312), (312, 240, 87, 215), (186, 312, 215, 52), (61, 210, 313, 190), (210, 84, 241, 313), (313, 241, 85, 211), (190, 313, 211, 60), (25, 168, 314, 140), (168, 82, 242, 314), (314, 242, 83, 169), (140, 314, 169, 24), (33, 164, 315, 144), (164, 80, 243, 315), (315, 243, 81, 165), (144, 315, 165, 32), (102, 262, 316, 267), (262, 94, 252, 316), (316, 252, 95, 263), (267, 316, 263, 103), (100, 260, 317, 266), (260, 92, 253, 317), (317, 253, 93, 261), (266, 317, 261, 101), (98, 258, 318, 265), (258, 90, 254, 318), (318, 254, 91, 259), (265, 318, 259, 99), (96, 256, 319, 264), (256, 88, 255, 319), (319, 255, 89, 257), (264, 319, 257, 97), (44, 162, 320, 151), (162, 96, 264, 320), (320, 264, 97, 163), (151, 320, 163, 45), (40, 166, 321, 148), (166, 98, 265, 321), (321, 265, 99, 167), (148, 321, 167, 41), (72, 208, 322, 197), (208, 100, 266, 322), (322, 266, 101, 209), (197, 322, 209, 73), (68, 212, 323, 194), (212, 102, 267, 323), (323, 267, 103, 213), (194, 323, 213, 69)])
me_rappi_logo_svg_002.polygons.foreach_set('use_smooth', [True] * 224)
me_rappi_logo_svg_002.polygons.foreach_set('material_index', [1, 1, 1, 1, 1, 1, 1, 1, 1, 1, 1, 1, 1, 1, 1, 1, 1, 1, 1, 1, 1, 1, 1, 1, 1, 1, 1, 1, 1, 1, 1, 1, 1, 1, 1, 1, 1, 1, 1, 1, 1, 1, 1, 1, 1, 1, 1, 1, 1, 1, 1, 1, 1, 1, 1, 1, 1, 1, 1, 1, 1, 1, 1, 1, 1, 1, 1, 1, 1, 1, 1, 1, 1, 1, 1, 1, 1, 1, 1, 1, 1, 1, 1, 1, 1, 1, 1, 1, 1, 1, 1, 1, 1, 1, 1, 1, 1, 1, 1, 1, 1, 1, 1, 1, 1, 1, 1, 1, 1, 1, 1, 1, 1, 1, 1, 1, 1, 1, 1, 1, 1, 1, 1, 1, 1, 1, 1, 1, 1, 1, 1, 1, 1, 1, 1, 1, 1, 1, 1, 1, 1, 1, 1, 1, 1, 1, 1, 1, 1, 1, 1, 1, 1, 1, 1, 1, 1, 1, 1, 1, 1, 1, 1, 1, 1, 1, 1, 1, 1, 1, 1, 1, 1, 1, 1, 1, 1, 1, 1, 1, 1, 1, 1, 1, 1, 1, 1, 1, 1, 1, 1, 1, 1, 1, 1, 1, 1, 1, 1, 1, 1, 1, 1, 1, 1, 1, 1, 1, 1, 1, 1, 1, 1, 1, 1, 1, 1, 1, 1, 1, 1, 1, 1, 1])
_uv = me_rappi_logo_svg_002.uv_layers.new(name='UVMap')
_uv.uv.foreach_set('vector', [0.4336, 0.1344, 0.4336, 0.09256, 0.4481, 0.09256, 0.4481, 0.1344, 0.4336, 0.09256, 0.4336, 0.05799, 0.4481, 0.05799, 0.4481, 0.09256, 0.4481, 0.09256, 0.4481, 0.05799, 0.4627, 0.05799, 0.4627, 0.09256, 0.4481, 0.1344, 0.4481, 0.09256, 0.4627, 0.09256, 0.4627, 0.1344, 0.4244, 0.1344, 0.4244, 0.09256, 0.4265, 0.09256, 0.4265, 0.1344, 0.4244, 0.09256, 0.4244, 0.05799, 0.4265, 0.05799, 0.4265, 0.09256, 0.4265, 0.09256, 0.4265, 0.05799, 0.4336, 0.05799, 0.4336, 0.09256, 0.4265, 0.1344, 0.4265, 0.09256, 0.4336, 0.09256, 0.4336, 0.1344, 0.5522, 0.1194, 0.5522, 0.08259, 0.5667, 0.08259, 0.5667, 0.1194, 0.5522, 0.08259, 0.5522, 0.05268, 0.5667, 0.05268, 0.5667, 0.08259, 0.5667, 0.08259, 0.5667, 0.05268, 0.5812, 0.05268, 0.5812, 0.08259, 0.5667, 0.1194, 0.5667, 0.08259, 0.5812, 0.08259, 0.5812, 0.1194, 0.5429, 0.1194, 0.5429, 0.08259, 0.5451, 0.08259, 0.5451, 0.1194, 0.5429, 0.08259, 0.5429, 0.05268, 0.5451, 0.05268, 0.5451, 0.08259, 0.5451, 0.08259, 0.5451, 0.05268, 0.5522, 0.05268, 0.5522, 0.08259, 0.5451, 0.1194, 0.5451, 0.08259, 0.5522, 0.08259, 0.5522, 0.1194, 0.3015, 0.8111, 0.2982, 0.8313, 0.2978, 0.6468, 0.301, 0.6262, 0.2982, 0.8313, 0.2954, 0.8479, 0.2952, 0.664, 0.2978, 0.6468, 0.2978, 0.6468, 0.2952, 0.664, 0.2951, 0.4803, 0.2976, 0.4627, 0.301, 0.6262, 0.2978, 0.6468, 0.2976, 0.4627, 0.3006, 0.4415, 0.3022, 0.9433, 0.2988, 0.9631, 0.2985, 0.9296, 0.3019, 0.9098, 0.2988, 0.9631, 0.296, 0.9795, 0.2957, 0.9461, 0.2985, 0.9296, 0.2985, 0.9296, 0.2957, 0.9461, 0.2954, 0.8479, 0.2982, 0.8313, 0.3019, 0.9098, 0.2985, 0.9296, 0.2982, 0.8313, 0.3015, 0.8111, 0.3649, 0.5586, 0.3618, 0.5374, 0.3621, 0.3532, 0.3653, 0.3738, 0.3618, 0.5374, 0.3593, 0.5197, 0.3595, 0.336, 0.3621, 0.3532, 0.3621, 0.3532, 0.3595, 0.336, 0.3597, 0.1521, 0.3625, 0.1687, 0.3653, 0.3738, 0.3621, 0.3532, 0.3625, 0.1687, 0.3658, 0.1889, 0.3645, 0.6895, 0.3616, 0.6679, 0.3617, 0.6351, 0.3646, 0.6566, 0.3616, 0.6679, 0.3592, 0.6499, 0.3593, 0.6172, 0.3617, 0.6351, 0.3617, 0.6351, 0.3593, 0.6172, 0.3593, 0.5197, 0.3618, 0.5374, 0.3646, 0.6566, 0.3617, 0.6351, 0.3618, 0.5374, 0.3649, 0.5586, 0.5931, 0.1194, 0.5931, 0.08259, 0.5944, 0.08232, 0.5944, 0.1191, 0.5931, 0.08259, 0.5931, 0.05268, 0.5944, 0.05241, 0.5944, 0.08232, 0.5944, 0.08232, 0.5944, 0.05241, 0.5953, 0.05049, 0.5953, 0.08048, 0.5944, 0.1191, 0.5944, 0.08232, 0.5953, 0.08048, 0.5953, 0.1174, 0.3658, 0.1889, 0.3625, 0.1687, 0.3628, 0.07034, 0.3662, 0.09022, 0.3625, 0.1687, 0.3597, 0.1521, 0.36, 0.05391, 0.3628, 0.07034, 0.3628, 0.07034, 0.36, 0.05391, 0.3602, 0.02048, 0.363, 0.03688, 0.3662, 0.09022, 0.3628, 0.07034, 0.363, 0.03688, 0.3664, 0.05672, 0.3006, 0.4415, 0.2976, 0.4627, 0.2974, 0.365, 0.3004, 0.3435, 0.2976, 0.4627, 0.2951, 0.4803, 0.295, 0.3829, 0.2974, 0.365, 0.2974, 0.365, 0.295, 0.3829, 0.295, 0.3502, 0.2973, 0.3322, 0.3004, 0.3435, 0.2974, 0.365, 0.2973, 0.3322, 0.3003, 0.3106, 0.4746, 0.1344, 0.4746, 0.09256, 0.4758, 0.09256, 0.4758, 0.1344, 0.4746, 0.09256, 0.4746, 0.05799, 0.4758, 0.05799, 0.4758, 0.09256, 0.4758, 0.09256, 0.4758, 0.05799, 0.4768, 0.05799, 0.4768, 0.09256, 0.4758, 0.1344, 0.4758, 0.09256, 0.4768, 0.09256, 0.4768, 0.1344, 0.5812, 0.1194, 0.5812, 0.08259, 0.5883, 0.08259, 0.5883, 0.1194, 0.5812, 0.08259, 0.5812, 0.05268, 0.5883, 0.05268, 0.5883, 0.08259, 0.5883, 0.08259, 0.5883, 0.05268, 0.5905, 0.05268, 0.5905, 0.08259, 0.5883, 0.1194, 0.5883, 0.08259, 0.5905, 0.08259, 0.5905, 0.1194, 0.5905, 0.1194, 0.5905, 0.08259, 0.5918, 0.08259, 0.5918, 0.1194, 0.5905, 0.08259, 0.5905, 0.05268, 0.5918, 0.05268, 0.5918, 0.08259, 0.5918, 0.08259, 0.5918, 0.05268, 0.5931, 0.05268, 0.5931, 0.08259, 0.5918, 0.1194, 0.5918, 0.08259, 0.5931, 0.08259, 0.5931, 0.1194, 0.4195, 0.1344, 0.4195, 0.09256, 0.4205, 0.09256, 0.4205, 0.1344, 0.4195, 0.09256, 0.4195, 0.05799, 0.4205, 0.05799, 0.4205, 0.09256, 0.4205, 0.09256, 0.4205, 0.05799, 0.4217, 0.05799, 0.4217, 0.09256, 0.4205, 0.1344, 0.4205, 0.09256, 0.4217, 0.09256, 0.4217, 0.1344, 0.4217, 0.1344, 0.4217, 0.09256, 0.423, 0.09256, 0.423, 0.1344, 0.4217, 0.09256, 0.4217, 0.05799, 0.423, 0.05799, 0.423, 0.09256, 0.423, 0.09256, 0.423, 0.05799, 0.4244, 0.05799, 0.4244, 0.09256, 0.423, 0.1344, 0.423, 0.09256, 0.4244, 0.09256, 0.4244, 0.1344, 0.5905, 0.2519, 0.5905, 0.1713, 0.5918, 0.1713, 0.5918, 0.2519, 0.5905, 0.1713, 0.5905, 0.1194, 0.5918, 0.1194, 0.5918, 0.1713, 0.5918, 0.1713, 0.5918, 0.1194, 0.5931, 0.1194, 0.5931, 0.1713, 0.5918, 0.2519, 0.5918, 0.1713, 0.5931, 0.1713, 0.5931, 0.2519, 0.5905, 0.6438, 0.5905, 0.6106, 0.5918, 0.6106, 0.5918, 0.6438, 0.5905, 0.6106, 0.5905, 0.5772, 0.5918, 0.5772, 0.5918, 0.6106, 0.5918, 0.6106, 0.5918, 0.5772, 0.5931, 0.5772, 0.5931, 0.6106, 0.5918, 0.6438, 0.5918, 0.6106, 0.5931, 0.6106, 0.5931, 0.6438, 0.4217, 0.2818, 0.4217, 0.1924, 0.423, 0.1924, 0.423, 0.2818, 0.4217, 0.1924, 0.4217, 0.1344, 0.423, 0.1344, 0.423, 0.1924, 0.423, 0.1924, 0.423, 0.1344, 0.4244, 0.1344, 0.4244, 0.1924, 0.423, 0.2818, 0.423, 0.1924, 0.4244, 0.1924, 0.4244, 0.2818, 0.4217, 0.7093, 0.4217, 0.6758, 0.423, 0.6758, 0.423, 0.7093, 0.4217, 0.6758, 0.4217, 0.6413, 0.423, 0.6413, 0.423, 0.6758, 0.423, 0.6758, 0.423, 0.6413, 0.4244, 0.6413, 0.4244, 0.6758, 0.423, 0.7093, 0.423, 0.6758, 0.4244, 0.6758, 0.4244, 0.7093, 0.5996, 0.5519, 0.6009, 0.5519, 0.6009, 0.661, 0.5996, 0.661, 0.6009, 0.5519, 0.6022, 0.5519, 0.6022, 0.661, 0.6009, 0.661, 0.6009, 0.661, 0.6022, 0.661, 0.6022, 0.6983, 0.6009, 0.6983, 0.5996, 0.661, 0.6009, 0.661, 0.6009, 0.6983, 0.5995, 0.6983, 0.4217, 0.05799, 0.4217, 0.02603, 0.423, 0.02603, 0.423, 0.05799, 0.4217, 0.02603, 0.4217, 0.002404, 0.423, 0.002404, 0.423, 0.02603, 0.423, 0.02603, 0.423, 0.002404, 0.4244, 0.002404, 0.4244, 0.02603, 0.423, 0.05799, 0.423, 0.02603, 0.4244, 0.02603, 0.4244, 0.05799, 0.5996, 0.002404, 0.6009, 0.002407, 0.6009, 0.04044, 0.5996, 0.04044, 0.6009, 0.002407, 0.6022, 0.002409, 0.6022, 0.04045, 0.6009, 0.04044, 0.6009, 0.04044, 0.6022, 0.04045, 0.6022, 0.1478, 0.6009, 0.1478, 0.5996, 0.04044, 0.6009, 0.04044, 0.6009, 0.1478, 0.5996, 0.1478, 0.5996, 0.1478, 0.6009, 0.1478, 0.6009, 0.3494, 0.5996, 0.3494, 0.6009, 0.1478, 0.6022, 0.1478, 0.6022, 0.3494, 0.6009, 0.3494, 0.6009, 0.3494, 0.6022, 0.3494, 0.6022, 0.5519, 0.6009, 0.5519, 0.5996, 0.3494, 0.6009, 0.3494, 0.6009, 0.5519, 0.5996, 0.5519, 0.4836, 0.6035, 0.4823, 0.6035, 0.4823, 0.3816, 0.4836, 0.3816, 0.4823, 0.6035, 0.481, 0.6035, 0.481, 0.3816, 0.4823, 0.3816, 0.4823, 0.3816, 0.481, 0.3816, 0.481, 0.1596, 0.4823, 0.1596, 0.4836, 0.3816, 0.4823, 0.3816, 0.4823, 0.1596, 0.4836, 0.1596, 0.4836, 0.7607, 0.4823, 0.7607, 0.4823, 0.7213, 0.4836, 0.7213, 0.4823, 0.7607, 0.481, 0.7607, 0.481, 0.7213, 0.4823, 0.7213, 0.4823, 0.7213, 0.481, 0.7213, 0.481, 0.6035, 0.4823, 0.6035, 0.4836, 0.7213, 0.4823, 0.7213, 0.4823, 0.6035, 0.4836, 0.6035, 0.5905, 0.05268, 0.5905, 0.02483, 0.5918, 0.02483, 0.5918, 0.05268, 0.5905, 0.02483, 0.5905, 0.002404, 0.5918, 0.002404, 0.5918, 0.02483, 0.5918, 0.02483, 0.5918, 0.002404, 0.5931, 0.002404, 0.5931, 0.02483, 0.5918, 0.05268, 0.5918, 0.02483, 0.5931, 0.02483, 0.5931, 0.05268, 0.4836, 0.1596, 0.4823, 0.1596, 0.4823, 0.04187, 0.4836, 0.04187, 0.4823, 0.1596, 0.481, 0.1596, 0.481, 0.04187, 0.4823, 0.04187, 0.4823, 0.04187, 0.481, 0.04187, 0.481, 0.002404, 0.4823, 0.002404, 0.4836, 0.04187, 0.4823, 0.04187, 0.4823, 0.002404, 0.4836, 0.002404, 0.4627, 0.1344, 0.4627, 0.09256, 0.4698, 0.09256, 0.4698, 0.1344, 0.4627, 0.09256, 0.4627, 0.05799, 0.4698, 0.05799, 0.4698, 0.09256, 0.4698, 0.09256, 0.4698, 0.05799, 0.4719, 0.05799, 0.4719, 0.09256, 0.4698, 0.1344, 0.4698, 0.09256, 0.4719, 0.09256, 0.4719, 0.1344, 0.4719, 0.1344, 0.4719, 0.09256, 0.4732, 0.09256, 0.4732, 0.1344, 0.4719, 0.09256, 0.4719, 0.05799, 0.4732, 0.05799, 0.4732, 0.09256, 0.4732, 0.09256, 0.4732, 0.05799, 0.4746, 0.05799, 0.4746, 0.09256, 0.4732, 0.1344, 0.4732, 0.09256, 0.4746, 0.09256, 0.4746, 0.1344, 0.5381, 0.1174, 0.5381, 0.08048, 0.539, 0.08232, 0.539, 0.1191, 0.5381, 0.08048, 0.5381, 0.05049, 0.539, 0.05241, 0.539, 0.08232, 0.539, 0.08232, 0.539, 0.05241, 0.5403, 0.05268, 0.5403, 0.08259, 0.539, 0.1191, 0.539, 0.08232, 0.5403, 0.08259, 0.5403, 0.1194, 0.5403, 0.1194, 0.5403, 0.08259, 0.5416, 0.08259, 0.5416, 0.1194, 0.5403, 0.08259, 0.5403, 0.05268, 0.5416, 0.05268, 0.5416, 0.08259, 0.5416, 0.08259, 0.5416, 0.05268, 0.5429, 0.05268, 0.5429, 0.08259, 0.5416, 0.1194, 0.5416, 0.08259, 0.5429, 0.08259, 0.5429, 0.1194, 0.4719, 0.2818, 0.4719, 0.1924, 0.4732, 0.1924, 0.4732, 0.2818, 0.4719, 0.1924, 0.4719, 0.1344, 0.4732, 0.1344, 0.4732, 0.1924, 0.4732, 0.1924, 0.4732, 0.1344, 0.4746, 0.1344, 0.4746, 0.1924, 0.4732, 0.2818, 0.4732, 0.1924, 0.4746, 0.1924, 0.4746, 0.2818, 0.4719, 0.7093, 0.4719, 0.6758, 0.4732, 0.6758, 0.4732, 0.7093, 0.4719, 0.6758, 0.4719, 0.6413, 0.4732, 0.6413, 0.4732, 0.6758, 0.4732, 0.6758, 0.4732, 0.6413, 0.4746, 0.6413, 0.4746, 0.6758, 0.4732, 0.7093, 0.4732, 0.6758, 0.4746, 0.6758, 0.4746, 0.7093, 0.5403, 0.2519, 0.5403, 0.1713, 0.5416, 0.1713, 0.5416, 0.2519, 0.5403, 0.1713, 0.5403, 0.1194, 0.5416, 0.1194, 0.5416, 0.1713, 0.5416, 0.1713, 0.5416, 0.1194, 0.5429, 0.1194, 0.5429, 0.1713, 0.5416, 0.2519, 0.5416, 0.1713, 0.5429, 0.1713, 0.5429, 0.2519, 0.5403, 0.6438, 0.5403, 0.6106, 0.5416, 0.6106, 0.5416, 0.6438, 0.5403, 0.6106, 0.5403, 0.5772, 0.5416, 0.5772, 0.5416, 0.6106, 0.5416, 0.6106, 0.5416, 0.5772, 0.5429, 0.5772, 0.5429, 0.6106, 0.5416, 0.6438, 0.5416, 0.6106, 0.5429, 0.6106, 0.5429, 0.6438, 0.5338, 0.1596, 0.5325, 0.1596, 0.5325, 0.04187, 0.5338, 0.04187, 0.5325, 0.1596, 0.5312, 0.1596, 0.5312, 0.04187, 0.5325, 0.04187, 0.5325, 0.04187, 0.5312, 0.04187, 0.5312, 0.002404, 0.5325, 0.002404, 0.5338, 0.04187, 0.5325, 0.04187, 0.5325, 0.002404, 0.5338, 0.002404, 0.5403, 0.05268, 0.5403, 0.02483, 0.5416, 0.02483, 0.5416, 0.05268, 0.5403, 0.02483, 0.5403, 0.002404, 0.5416, 0.002404, 0.5416, 0.02483, 0.5416, 0.02483, 0.5416, 0.002404, 0.5429, 0.002404, 0.5429, 0.02483, 0.5416, 0.05268, 0.5416, 0.02483, 0.5429, 0.02483, 0.5429, 0.05268, 0.5338, 0.7607, 0.5325, 0.7607, 0.5325, 0.7213, 0.5338, 0.7213, 0.5325, 0.7607, 0.5312, 0.7607, 0.5312, 0.7213, 0.5325, 0.7213, 0.5325, 0.7213, 0.5312, 0.7213, 0.5312, 0.6035, 0.5325, 0.6035, 0.5338, 0.7213, 0.5325, 0.7213, 0.5325, 0.6035, 0.5338, 0.6035, 0.5338, 0.6035, 0.5325, 0.6035, 0.5325, 0.3816, 0.5338, 0.3816, 0.5325, 0.6035, 0.5312, 0.6035, 0.5312, 0.3816, 0.5325, 0.3816, 0.5325, 0.3816, 0.5312, 0.3816, 0.5312, 0.1596, 0.5325, 0.1596, 0.5338, 0.3816, 0.5325, 0.3816, 0.5325, 0.1596, 0.5338, 0.1596, 0.6497, 0.1479, 0.6511, 0.1479, 0.6511, 0.3495, 0.6497, 0.3495, 0.6511, 0.1479, 0.6524, 0.1479, 0.6524, 0.3495, 0.6511, 0.3495, 0.6511, 0.3495, 0.6524, 0.3495, 0.6524, 0.552, 0.6511, 0.552, 0.6497, 0.3495, 0.6511, 0.3495, 0.6511, 0.552, 0.6497, 0.552, 0.6497, 0.002511, 0.651, 0.002514, 0.6511, 0.04055, 0.6497, 0.04055, 0.651, 0.002514, 0.6523, 0.002517, 0.6524, 0.04055, 0.6511, 0.04055, 0.6511, 0.04055, 0.6524, 0.04055, 0.6524, 0.1479, 0.6511, 0.1479, 0.6497, 0.04055, 0.6511, 0.04055, 0.6511, 0.1479, 0.6497, 0.1479, 0.4719, 0.05799, 0.4719, 0.02603, 0.4732, 0.02603, 0.4732, 0.05799, 0.4719, 0.02603, 0.4719, 0.002404, 0.4732, 0.002404, 0.4732, 0.02603, 0.4732, 0.02603, 0.4732, 0.002404, 0.4746, 0.002404, 0.4746, 0.02603, 0.4732, 0.05799, 0.4732, 0.02603, 0.4746, 0.02603, 0.4746, 0.05799, 0.6497, 0.552, 0.6511, 0.552, 0.651, 0.6611, 0.6497, 0.6611, 0.6511, 0.552, 0.6524, 0.552, 0.6524, 0.6611, 0.651, 0.6611, 0.651, 0.6611, 0.6524, 0.6611, 0.6523, 0.6984, 0.651, 0.6984, 0.6497, 0.6611, 0.651, 0.6611, 0.651, 0.6984, 0.6497, 0.6984, 0.5403, 0.698, 0.5403, 0.6755, 0.5416, 0.6755, 0.5416, 0.698, 0.5403, 0.6755, 0.5403, 0.6438, 0.5416, 0.6438, 0.5416, 0.6755, 0.5416, 0.6755, 0.5416, 0.6438, 0.5429, 0.6438, 0.5429, 0.6755, 0.5416, 0.698, 0.5416, 0.6755, 0.5429, 0.6755, 0.5429, 0.698, 0.4719, 0.7649, 0.4719, 0.7413, 0.4732, 0.7413, 0.4732, 0.7649, 0.4719, 0.7413, 0.4719, 0.7093, 0.4732, 0.7093, 0.4732, 0.7413, 0.4732, 0.7413, 0.4732, 0.7093, 0.4746, 0.7093, 0.4746, 0.7413, 0.4732, 0.7649, 0.4732, 0.7413, 0.4746, 0.7413, 0.4746, 0.7649, 0.4217, 0.7649, 0.4217, 0.7413, 0.423, 0.7413, 0.423, 0.7649, 0.4217, 0.7413, 0.4217, 0.7093, 0.423, 0.7093, 0.423, 0.7413, 0.423, 0.7413, 0.423, 0.7093, 0.4244, 0.7093, 0.4244, 0.7413, 0.423, 0.7649, 0.423, 0.7413, 0.4244, 0.7413, 0.4244, 0.7649, 0.5905, 0.698, 0.5905, 0.6755, 0.5918, 0.6755, 0.5918, 0.698, 0.5905, 0.6755, 0.5905, 0.6438, 0.5918, 0.6438, 0.5918, 0.6755, 0.5918, 0.6755, 0.5918, 0.6438, 0.5931, 0.6438, 0.5931, 0.6755, 0.5918, 0.698, 0.5918, 0.6755, 0.5931, 0.6755, 0.5931, 0.698, 0.5403, 0.4735, 0.5403, 0.3655, 0.5416, 0.3655, 0.5416, 0.4735, 0.5403, 0.3655, 0.5403, 0.2519, 0.5416, 0.2519, 0.5416, 0.3655, 0.5416, 0.3655, 0.5416, 0.2519, 0.5429, 0.2519, 0.5429, 0.3655, 0.5416, 0.4735, 0.5416, 0.3655, 0.5429, 0.3655, 0.5429, 0.4735, 0.4719, 0.5274, 0.4719, 0.4078, 0.4732, 0.4078, 0.4732, 0.5274, 0.4719, 0.4078, 0.4719, 0.2818, 0.4732, 0.2818, 0.4732, 0.4078, 0.4732, 0.4078, 0.4732, 0.2818, 0.4746, 0.2818, 0.4746, 0.4078, 0.4732, 0.5274, 0.4732, 0.4078, 0.4746, 0.4078, 0.4746, 0.5274, 0.4217, 0.5274, 0.4217, 0.4078, 0.423, 0.4078, 0.423, 0.5274, 0.4217, 0.4078, 0.4217, 0.2818, 0.423, 0.2818, 0.423, 0.4078, 0.423, 0.4078, 0.423, 0.2818, 0.4244, 0.2818, 0.4244, 0.4078, 0.423, 0.5274, 0.423, 0.4078, 0.4244, 0.4078, 0.4244, 0.5274, 0.5905, 0.4735, 0.5905, 0.3655, 0.5918, 0.3655, 0.5918, 0.4735, 0.5905, 0.3655, 0.5905, 0.2519, 0.5918, 0.2519, 0.5918, 0.3655, 0.5918, 0.3655, 0.5918, 0.2519, 0.5931, 0.2519, 0.5931, 0.3655, 0.5918, 0.4735, 0.5918, 0.3655, 0.5931, 0.3655, 0.5931, 0.4735, 0.5905, 0.5772, 0.5905, 0.5391, 0.5918, 0.5391, 0.5918, 0.5772, 0.5905, 0.5391, 0.5905, 0.4735, 0.5918, 0.4735, 0.5918, 0.5391, 0.5918, 0.5391, 0.5918, 0.4735, 0.5931, 0.4735, 0.5931, 0.5391, 0.5918, 0.5772, 0.5918, 0.5391, 0.5931, 0.5391, 0.5931, 0.5772, 0.4217, 0.6413, 0.4217, 0.6001, 0.423, 0.6001, 0.423, 0.6413, 0.4217, 0.6001, 0.4217, 0.5274, 0.423, 0.5274, 0.423, 0.6001, 0.423, 0.6001, 0.423, 0.5274, 0.4244, 0.5274, 0.4244, 0.6001, 0.423, 0.6413, 0.423, 0.6001, 0.4244, 0.6001, 0.4244, 0.6413, 0.4719, 0.6413, 0.4719, 0.6001, 0.4732, 0.6001, 0.4732, 0.6413, 0.4719, 0.6001, 0.4719, 0.5274, 0.4732, 0.5274, 0.4732, 0.6001, 0.4732, 0.6001, 0.4732, 0.5274, 0.4746, 0.5274, 0.4746, 0.6001, 0.4732, 0.6413, 0.4732, 0.6001, 0.4746, 0.6001, 0.4746, 0.6413, 0.5403, 0.5772, 0.5403, 0.5391, 0.5416, 0.5391, 0.5416, 0.5772, 0.5403, 0.5391, 0.5403, 0.4735, 0.5416, 0.4735, 0.5416, 0.5391, 0.5416, 0.5391, 0.5416, 0.4735, 0.5429, 0.4735, 0.5429, 0.5391, 0.5416, 0.5772, 0.5416, 0.5391, 0.5429, 0.5391, 0.5429, 0.5772])
me_rappi_logo_svg_002.materials.append(mat_material)
me_rappi_logo_svg_002.materials.append(mat_material_001)
me_rappi_logo_svg_002.materials.append(mat_material_002)
me_rappi_logo_svg_002.update()
me_rappi_logo_svg_003 = bpy.data.meshes.new('Rappi_logo.svg.003')
me_rappi_logo_svg_003.from_pydata([(1.48, -0.7725, -0.03541), (-1.402, -0.7678, -2.976), (-1.402, -0.7678, -0.03541), (1.48, -0.7725, -2.976), (0.8823, -0.7715, -0.01275), (-0.8042, -0.7685, -0.01275), (-0.8042, -0.7685, -2.999), (0.8823, -0.7715, -2.999), (1.53, -0.7726, -2.252), (1.53, -0.7726, -0.7597), (-1.452, -0.7678, -0.7597), (-1.452, -0.7678, -2.252), (-1.452, -0.7678, -0.1487), (-1.452, -0.7678, -0.2847), (1.53, -0.7726, -0.2847), (1.53, -0.7726, -0.1487), (1.53, -0.7726, -2.863), (1.53, -0.7726, -2.727), (-1.452, -0.7678, -2.727), (-1.452, -0.7678, -2.863), (1.484, -1.027, -0.03541), (-1.402, -1.027, -0.03541), (1.484, -1.027, -2.976), (0.8858, -1.027, -0.01275), (-0.8035, -1.027, -0.01275), (-0.8035, -1.027, -2.999), (0.8858, -1.027, -2.999), (1.534, -1.027, -2.252), (1.534, -1.027, -0.7597), (-1.452, -1.027, -0.7597), (-1.452, -1.027, -2.252), (-1.402, -1.027, -2.976), (1.534, -1.027, -0.2847), (1.534, -1.027, -0.1487), (-1.452, -1.027, -0.1487), (-1.452, -1.027, -0.2847), (-1.452, -1.027, -2.727), (-1.452, -1.027, -2.863), (1.534, -1.027, -2.863), (1.534, -1.027, -2.727), (-1.402, -0.899, -2.976), (-1.452, -0.7678, -1.506), (-1.452, -0.7678, -0.395), (1.53, -0.7726, -1.506), (1.53, -0.7726, -2.617), (0.0391, -0.7699, -2.999), (-1.252, -0.7678, -2.996), (0.0391, -0.7699, -0.01275), (1.33, -0.7723, -0.01558), (1.523, -0.7726, -0.08356), (-1.252, -0.7678, -0.01558), (1.33, -0.7723, -2.996), (-1.446, -0.7678, -2.928), (-1.446, -0.7678, -0.08356), (1.53, -0.7726, -0.395), (1.523, -0.7726, -2.928), (-1.452, -0.7678, -2.617), (1.484, -0.8996, -0.03541), (-1.402, -0.899, -0.03541), (1.484, -0.8996, -2.976), (0.8854, -0.8995, -0.01275), (-0.8036, -0.8991, -0.01275), (-0.8036, -0.8991, -2.999), (0.8854, -0.8995, -2.999), (1.534, -0.8996, -2.252), (1.534, -0.8996, -0.7597), (-1.452, -0.899, -0.7597), (-1.452, -0.899, -2.252), (1.534, -0.8996, -0.2847), (1.534, -0.8996, -0.1487), (-1.452, -0.899, -0.1487), (-1.452, -0.899, -0.2847), (-1.452, -0.899, -2.727), (-1.452, -0.899, -2.863), (1.534, -0.8996, -2.863), (1.534, -0.8996, -2.727), (1.528, -1.027, -2.928), (-1.452, -1.027, -2.617), (-1.446, -1.027, -0.08356), (1.534, -1.027, -0.395), (-1.446, -1.027, -2.928), (1.334, -1.027, -2.996), (-1.252, -1.027, -0.01558), (1.528, -1.027, -0.08356), (1.334, -1.027, -0.01558), (0.04116, -1.027, -0.01275), (-1.252, -1.027, -2.996), (0.04116, -1.027, -2.999), (1.534, -1.027, -2.617), (1.534, -1.027, -1.506), (-1.452, -1.027, -0.395), (-1.452, -1.027, -1.506), (-1.452, -0.899, -1.506), (-1.452, -0.899, -0.395), (1.534, -0.8996, -1.506), (1.534, -0.8996, -2.617), (0.04091, -0.8993, -2.999), (-1.252, -0.899, -2.996), (0.04091, -0.8993, -0.01275), (1.333, -0.8996, -0.01558), (1.527, -0.8996, -0.08356), (-1.252, -0.899, -0.01558), (1.333, -0.8996, -2.996), (-1.446, -0.899, -2.928), (1.534, -0.8996, -0.395), (-1.446, -0.899, -0.08356), (-1.452, -0.899, -2.617), (1.527, -0.8996, -2.928)], [], [(29, 66, 92, 91), (66, 10, 41, 92), (92, 41, 11, 67), (91, 92, 67, 30), (35, 71, 93, 90), (71, 13, 42, 93), (93, 42, 10, 66), (90, 93, 66, 29), (27, 64, 94, 89), (64, 8, 43, 94), (94, 43, 9, 65), (89, 94, 65, 28), (39, 75, 95, 88), (75, 17, 44, 95), (95, 44, 8, 64), (88, 95, 64, 27), (25, 62, 96, 87), (62, 6, 45, 96), (96, 45, 7, 63), (87, 96, 63, 26), (31, 40, 97, 86), (40, 1, 46, 97), (97, 46, 6, 62), (86, 97, 62, 25), (23, 60, 98, 85), (60, 4, 47, 98), (98, 47, 5, 61), (85, 98, 61, 24), (20, 57, 99, 84), (57, 0, 48, 99), (99, 48, 4, 60), (84, 99, 60, 23), (33, 69, 100, 83), (69, 15, 49, 100), (100, 49, 0, 57), (83, 100, 57, 20), (24, 61, 101, 82), (61, 5, 50, 101), (101, 50, 2, 58), (82, 101, 58, 21), (26, 63, 102, 81), (63, 7, 51, 102), (102, 51, 3, 59), (81, 102, 59, 22), (37, 73, 103, 80), (73, 19, 52, 103), (103, 52, 1, 40), (80, 103, 40, 31), (28, 65, 104, 79), (65, 9, 54, 104), (104, 54, 14, 68), (79, 104, 68, 32), (21, 58, 105, 78), (58, 2, 53, 105), (105, 53, 12, 70), (78, 105, 70, 34), (30, 67, 106, 77), (67, 11, 56, 106), (106, 56, 18, 72), (77, 106, 72, 36), (22, 59, 107, 76), (59, 3, 55, 107), (107, 55, 16, 74), (76, 107, 74, 38)])
me_rappi_logo_svg_003.polygons.foreach_set('use_smooth', [True] * 64)
me_rappi_logo_svg_003.polygons.foreach_set('material_index', [2, 2, 2, 2, 2, 2, 2, 2, 2, 2, 2, 2, 2, 2, 2, 2, 2, 2, 2, 2, 2, 2, 2, 2, 2, 2, 2, 2, 2, 2, 2, 2, 2, 2, 2, 2, 2, 2, 2, 2, 2, 2, 2, 2, 2, 2, 2, 2, 2, 2, 2, 2, 2, 2, 2, 2, 2, 2, 2, 2, 2, 2, 2, 2])
_uv = me_rappi_logo_svg_003.uv_layers.new(name='UVMap')
_uv.uv.foreach_set('vector', [0.4336, 0.7093, 0.4336, 0.6758, 0.4481, 0.6758, 0.4481, 0.7093, 0.4336, 0.6758, 0.4336, 0.6413, 0.4481, 0.6413, 0.4481, 0.6758, 0.4481, 0.6758, 0.4481, 0.6413, 0.4627, 0.6413, 0.4627, 0.6758, 0.4481, 0.7093, 0.4481, 0.6758, 0.4627, 0.6758, 0.4627, 0.7093, 0.4244, 0.7093, 0.4244, 0.6758, 0.4265, 0.6758, 0.4265, 0.7093, 0.4244, 0.6758, 0.4244, 0.6413, 0.4265, 0.6413, 0.4265, 0.6758, 0.4265, 0.6758, 0.4265, 0.6413, 0.4336, 0.6413, 0.4336, 0.6758, 0.4265, 0.7093, 0.4265, 0.6758, 0.4336, 0.6758, 0.4336, 0.7093, 0.5522, 0.6438, 0.5522, 0.6106, 0.5667, 0.6106, 0.5667, 0.6438, 0.5522, 0.6106, 0.5522, 0.5772, 0.5667, 0.5772, 0.5667, 0.6106, 0.5667, 0.6106, 0.5667, 0.5772, 0.5812, 0.5772, 0.5812, 0.6106, 0.5667, 0.6438, 0.5667, 0.6106, 0.5812, 0.6106, 0.5812, 0.6438, 0.5429, 0.6438, 0.5429, 0.6106, 0.5451, 0.6106, 0.5451, 0.6438, 0.5429, 0.6106, 0.5429, 0.5772, 0.5451, 0.5772, 0.5451, 0.6106, 0.5451, 0.6106, 0.5451, 0.5772, 0.5522, 0.5772, 0.5522, 0.6106, 0.5451, 0.6438, 0.5451, 0.6106, 0.5522, 0.6106, 0.5522, 0.6438, 0.3478, 0.5357, 0.345, 0.5516, 0.3431, 0.3614, 0.3459, 0.3455, 0.345, 0.5516, 0.3422, 0.568, 0.3404, 0.3779, 0.3431, 0.3614, 0.3431, 0.3614, 0.3404, 0.3779, 0.3385, 0.1878, 0.3412, 0.1712, 0.3459, 0.3455, 0.3431, 0.3614, 0.3412, 0.1712, 0.3439, 0.1552, 0.3491, 0.6704, 0.3464, 0.6863, 0.3461, 0.6525, 0.3488, 0.6366, 0.3464, 0.6863, 0.3436, 0.7027, 0.3432, 0.6689, 0.3461, 0.6525, 0.3461, 0.6525, 0.3432, 0.6689, 0.3422, 0.568, 0.345, 0.5516, 0.3488, 0.6366, 0.3461, 0.6525, 0.345, 0.5516, 0.3478, 0.5357, 0.4082, 0.8447, 0.4055, 0.8288, 0.4074, 0.6386, 0.4101, 0.6545, 0.4055, 0.8288, 0.4027, 0.8121, 0.4046, 0.622, 0.4074, 0.6386, 0.4074, 0.6386, 0.4046, 0.622, 0.4065, 0.4319, 0.4093, 0.4483, 0.4101, 0.6545, 0.4074, 0.6386, 0.4093, 0.4483, 0.412, 0.4642, 0.4068, 0.9795, 0.4041, 0.9635, 0.4044, 0.9297, 0.4072, 0.9457, 0.4041, 0.9635, 0.4014, 0.9468, 0.4017, 0.913, 0.4044, 0.9297, 0.4044, 0.9297, 0.4017, 0.913, 0.4027, 0.8121, 0.4055, 0.8288, 0.4072, 0.9457, 0.4044, 0.9297, 0.4055, 0.8288, 0.4082, 0.8447, 0.5931, 0.6438, 0.5931, 0.6106, 0.5944, 0.6104, 0.5944, 0.6436, 0.5931, 0.6106, 0.5931, 0.5772, 0.5944, 0.5771, 0.5944, 0.6104, 0.5944, 0.6104, 0.5944, 0.5771, 0.5953, 0.576, 0.5953, 0.6094, 0.5944, 0.6436, 0.5944, 0.6104, 0.5953, 0.6094, 0.5953, 0.6426, 0.412, 0.4642, 0.4093, 0.4483, 0.4103, 0.3474, 0.413, 0.3633, 0.4093, 0.4483, 0.4065, 0.4319, 0.4075, 0.331, 0.4103, 0.3474, 0.4103, 0.3474, 0.4075, 0.331, 0.4078, 0.2972, 0.4106, 0.3136, 0.413, 0.3633, 0.4103, 0.3474, 0.4106, 0.3136, 0.4134, 0.3295, 0.3439, 0.1552, 0.3412, 0.1712, 0.3402, 0.07027, 0.3429, 0.05432, 0.3412, 0.1712, 0.3385, 0.1878, 0.3375, 0.08698, 0.3402, 0.07027, 0.3402, 0.07027, 0.3375, 0.08698, 0.3371, 0.05318, 0.3398, 0.03644, 0.3429, 0.05432, 0.3402, 0.07027, 0.3398, 0.03644, 0.3426, 0.02049, 0.4746, 0.7093, 0.4746, 0.6758, 0.4758, 0.6758, 0.4758, 0.7093, 0.4746, 0.6758, 0.4746, 0.6413, 0.4758, 0.6413, 0.4758, 0.6758, 0.4758, 0.6758, 0.4758, 0.6413, 0.4768, 0.6413, 0.4768, 0.6758, 0.4758, 0.7093, 0.4758, 0.6758, 0.4768, 0.6758, 0.4768, 0.7093, 0.5812, 0.6438, 0.5812, 0.6106, 0.5883, 0.6106, 0.5883, 0.6438, 0.5812, 0.6106, 0.5812, 0.5772, 0.5883, 0.5772, 0.5883, 0.6106, 0.5883, 0.6106, 0.5883, 0.5772, 0.5905, 0.5772, 0.5905, 0.6106, 0.5883, 0.6438, 0.5883, 0.6106, 0.5905, 0.6106, 0.5905, 0.6438, 0.4195, 0.7093, 0.4195, 0.6758, 0.4205, 0.6758, 0.4205, 0.7093, 0.4195, 0.6758, 0.4195, 0.6413, 0.4205, 0.6413, 0.4205, 0.6758, 0.4205, 0.6758, 0.4205, 0.6413, 0.4217, 0.6413, 0.4217, 0.6758, 0.4205, 0.7093, 0.4205, 0.6758, 0.4217, 0.6758, 0.4217, 0.7093, 0.4627, 0.7093, 0.4627, 0.6758, 0.4698, 0.6758, 0.4698, 0.7093, 0.4627, 0.6758, 0.4627, 0.6413, 0.4698, 0.6413, 0.4698, 0.6758, 0.4698, 0.6758, 0.4698, 0.6413, 0.4719, 0.6413, 0.4719, 0.6758, 0.4698, 0.7093, 0.4698, 0.6758, 0.4719, 0.6758, 0.4719, 0.7093, 0.5381, 0.6426, 0.5381, 0.6094, 0.539, 0.6104, 0.539, 0.6436, 0.5381, 0.6094, 0.5381, 0.576, 0.539, 0.5771, 0.539, 0.6104, 0.539, 0.6104, 0.539, 0.5771, 0.5403, 0.5772, 0.5403, 0.6106, 0.539, 0.6436, 0.539, 0.6104, 0.5403, 0.6106, 0.5403, 0.6438])
me_rappi_logo_svg_003.materials.append(mat_material)
me_rappi_logo_svg_003.materials.append(mat_material_001)
me_rappi_logo_svg_003.materials.append(mat_material_002)
me_rappi_logo_svg_003.update()

# ---- objects
ob_light = bpy.data.objects.new('Light', light_light)
ob_camera = bpy.data.objects.new('Camera', cam_camera)
ob_rappilogo = bpy.data.objects.new('RappiLogo', me_rappi_logo_svg)
ob_rappilogo_001 = bpy.data.objects.new('RappiLogo.001', me_rappi_logo_svg_001)
ob_rappilogo_002 = bpy.data.objects.new('RappiLogo.002', me_rappi_logo_svg_002)
ob_rappilogo_003 = bpy.data.objects.new('RappiLogo.003', me_rappi_logo_svg_003)

# ---- transforms, parenting, visibility, modifiers, constraints
ob_light.location = (4.076, 1.005, 5.904)
ob_light.rotation_euler = (0.6503, 0.05522, 1.866)
ob_light.lock_rotations_4d = False
ob_light.empty_display_type = 'ARROWS'
ob_light.color = (0.0, 0.0, 0.0, 0.0)
ob_light.lineart.crease_threshold = 0.0
ob_camera.location = (7.359, -6.926, 4.958)
ob_camera.rotation_euler = (1.109, 0.0, 0.8149)
ob_camera.lock_rotations_4d = False
ob_camera.empty_display_type = 'ARROWS'
ob_camera.color = (0.0, 0.0, 0.0, 0.0)
ob_camera.display_type = 'WIRE'
ob_camera.lineart.crease_threshold = 0.0
ob_rappilogo.location = (1.009, -0.02757, -0.1425)
ob_rappilogo.rotation_euler = (1.571, -0.0, 1.571)
ob_rappilogo.scale = (0.6697, 0.6697, 0.6697)
ob_rappilogo_001.location = (1.009, -0.02757, -0.1425)
ob_rappilogo_001.rotation_euler = (1.571, -0.0, 1.571)
ob_rappilogo_001.scale = (0.6697, 0.6697, 0.6697)
ob_rappilogo_002.parent = ob_rappilogo_001
ob_rappilogo_002.matrix_parent_inverse = Matrix(((-6.527e-08, 1.493, -3.525e-22, 0.04116), (6.527e-08, 2.853e-15, 1.493, 0.2128), (1.493, 6.527e-08, -6.527e-08, -1.506), (-0.0, 0.0, 0.0, 1.0)))
ob_rappilogo_002.location = (1.009, -0.02757, -0.1425)
ob_rappilogo_002.rotation_euler = (1.571, -0.0, 1.571)
ob_rappilogo_002.scale = (0.6697, 0.6697, 0.6697)
ob_rappilogo_003.parent = ob_rappilogo_001
ob_rappilogo_003.matrix_parent_inverse = Matrix(((-6.527e-08, 1.493, -3.525e-22, 0.04116), (6.527e-08, 2.853e-15, 1.493, 0.2128), (1.493, 6.527e-08, -6.527e-08, -1.506), (-0.0, 0.0, 0.0, 1.0)))
ob_rappilogo_003.location = (1.009, -0.02757, -0.1425)
ob_rappilogo_003.rotation_euler = (1.571, -0.0, 1.571)
ob_rappilogo_003.scale = (0.6697, 0.6697, 0.6697)

# ---- collection membership
col_collection.objects.link(ob_light)
col_collection.objects.link(ob_camera)
col_collection.objects.link(ob_rappilogo)
col_collection.objects.link(ob_rappilogo_001)
col_collection.objects.link(ob_rappilogo_002)
col_collection.objects.link(ob_rappilogo_003)

# ---- scene / render settings (as saved in the file)
scene.camera = ob_camera
scene.frame_start = 1; scene.frame_end = 250; scene.frame_set(35)
scene.render.engine = 'CYCLES'
scene.cycles.bake_type = 'DIFFUSE'
bpy.context.view_layer.update()
